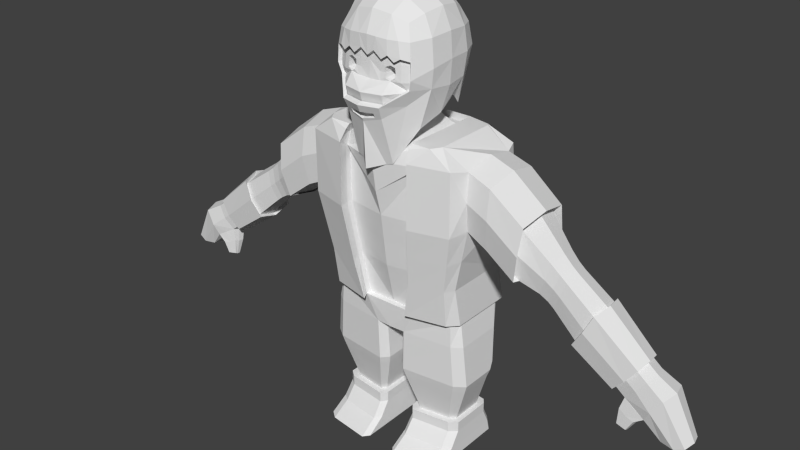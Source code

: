# Source: dwarf_1.blend  (saved by Blender 2.74.0; exported with 4.5.12 LTS)
import bpy
from mathutils import Matrix  # noqa: F401  (used for matrix-valued properties, if any)

bpy.ops.wm.read_factory_settings(use_empty=True)
scene = bpy.context.scene
scene.name = 'Scene'

# ---- collections
col_collection_1 = bpy.data.collections.new('Collection 1'); scene.collection.children.link(col_collection_1)

# ---- world
world_world = bpy.data.worlds.new('World'); scene.world = world_world
world_world.color = (0.05088, 0.05088, 0.05088)
world_world.use_sun_shadow = False
world_world.sun_shadow_jitter_overblur = 0.0
world_world.cycles.sampling_method = 'MANUAL'
world_world.cycles.sample_map_resolution = 256

# ---- meshes
me_cube_001 = bpy.data.meshes.new('Cube.001')
me_cube_001.from_pydata([(0.5637, 0.6889, 5.106), (0.5637, 0.6889, 3.978), (1.25, -0.0007344, 5.106), (1.25, -1.128, 5.106), (1.25, -1.128, 3.978), (1.25, -0.0007344, 3.978), (0.5637, -1.791, 5.092), (0.5637, -2.096, 3.959), (0.5637, -0.0007344, 3.223), (0.5637, -1.361, 3.131), (0.5637, -1.128, 5.861), (0.5637, -0.0007344, 5.861), (0.5877, -1.232, 4.555), (0.4945, -1.245, 4.513), (0.0, 0.7519, 5.148), (0.6057, 0.7519, 4.542), (0.0, 0.7519, 3.936), (0.4924, -1.244, 4.427), (1.311, -0.5644, 5.148), (1.311, -1.144, 4.445), (1.311, -0.5644, 3.936), (1.311, 0.04124, 4.542), (0.0, -1.841, 5.128), (0.5141, -1.267, 4.341), (0.0, -2.227, 3.956), (0.595, -1.829, 4.247), (0.6695, -1.215, 4.523), (0.0, -1.416, 2.635), (0.0, 0.3933, 2.655), (0.7867, -1.198, 2.648), (0.6057, -0.5644, 5.957), (0.0, 0.04124, 5.957), (0.6806, -1.217, 4.435), (0.0, -1.17, 5.957), (0.6756, -1.227, 4.349), (0.5921, -1.248, 4.305), (0.5885, -1.232, 4.429), (0.7274, -1.782, 4.441), (0.4458, -1.823, 4.429), (0.7199, -1.798, 4.312), (0.7108, -1.78, 4.573), (0.8583, -1.747, 4.448), (0.3001, -1.828, 4.422), (0.5217, 0.4535, 5.576), (1.017, 0.4535, 5.064), (1.017, 0.4535, 4.02), (0.5217, 0.4535, 3.508), (0.4489, -1.825, 4.557), (1.017, -0.04271, 5.576), (1.017, -1.086, 5.576), (1.017, -1.576, 5.06), (1.017, -1.599, 3.996), (1.017, -1.109, 3.486), (1.017, -0.04271, 3.508), (0.5217, -1.576, 5.573), (0.4782, -1.858, 4.3), (0.5217, -1.923, 3.345), (0.2934, -1.833, 4.652), (0.0, 0.8044, 4.542), (1.361, -0.5644, 4.542), (0.0, -1.873, 4.198), (0.5599, 0.124, 2.924), (0.0, -0.5644, 6.059), (0.8491, -1.74, 4.662), (1.07, -1.626, 4.66), (0.8697, -1.756, 4.235), (0.3105, -1.87, 4.213), (0.0, 0.5217, 5.653), (1.085, 0.5217, 4.542), (0.0, 0.5217, 3.431), (1.085, -0.5644, 5.653), (1.085, -1.638, 4.249), (1.085, -0.5702, 3.426), (0.0, -1.641, 5.648), (0.0, -1.986, 3.212), (-0.002275, -1.83, 4.642), (0.2856, -1.829, 5.113), (0.8075, -1.71, 5.085), (0.5884, -1.806, 4.621), (0.8718, -1.495, 3.604), (0.8718, -1.434, 5.42), (0.8718, 0.3078, 3.662), (0.8718, 0.3078, 5.421), (0.0, -1.5, 0.4685), (6.424, -0.6438, -2.399), (1.85, -0.9464, -2.287), (1.933, 0.9646, -2.287), (0.0, 0.8655, 2.441), (0.0, 1.226, -2.287), (5.835, 0.3334, -0.5868), (0.0, -1.161, -2.287), (7.042, 0.2318, -1.625), (0.0, -1.285, -1.066), (6.748, -0.723, -2.016), (0.0, -1.822, 2.067), (1.882, -0.9667, -3.001), (2.012, 0.7633, -3.001), (0.0, 1.0, -3.001), (0.0, -1.161, -3.001), (1.011, -1.269, -1.075), (1.092, 0.8655, 2.441), (0.8176, -1.161, -2.287), (0.8176, 1.226, -2.287), (1.092, -1.484, 2.441), (1.157, -1.484, 0.4591), (1.157, -1.484, 2.057), (0.444, -1.14, -3.001), (0.4575, 0.9744, -3.001), (1.608, -0.5971, -5.592), (1.688, 0.5686, -5.592), (0.7223, -0.714, -5.592), (0.7306, 0.7108, -5.592), (0.4123, -1.117, -4.21), (0.4268, 0.7388, -4.21), (2.111, 0.5163, -4.21), (1.97, -0.9342, -4.21), (2.023, -0.7204, -2.287), (7.042, -0.6647, -1.625), (5.3, 0.4077, -1.577), (2.152, -0.7621, -3.001), (0.0, -0.9398, -3.001), (0.2689, -0.9398, -3.088), (5.835, -0.7649, -0.5868), (1.774, -0.4592, -5.592), (0.6144, -0.579, -5.592), (2.263, -0.7184, -4.21), (0.2225, -0.9058, -4.21), (2.023, 0.782, -2.287), (5.294, -0.7393, -1.588), (5.599, 0.4719, -1.097), (5.958, -0.233, -0.4782), (2.152, 0.5981, -3.001), (1.774, 0.4573, -5.592), (2.263, 0.3421, -4.21), (5.601, -0.8363, -1.086), (0.0, 0.6222, 2.578), (0.0, 0.8116, -3.001), (0.2689, 0.8116, -3.001), (1.092, 0.6607, 2.441), (0.6144, 0.6011, -5.592), (0.2225, 0.5672, -4.21), (0.418, -1.121, -3.992), (1.954, -0.94, -3.992), (0.4323, 0.854, -3.992), (2.093, 0.6336, -3.992), (0.2309, -0.9119, -4.008), (2.243, -0.7263, -3.992), (2.243, 0.461, -3.992), (0.2309, 0.684, -3.992), (0.4702, 0.6823, -4.425), (2.049, 0.4711, -4.425), (0.4565, -1.06, -4.425), (1.917, -0.8867, -4.425), (2.191, -0.6819, -4.425), (0.2786, -0.8598, -4.425), (2.191, 0.3057, -4.425), (0.2786, 0.5195, -4.425), (1.723, -0.7635, -5.592), (1.826, 0.7279, -5.592), (0.5905, -0.913, -5.592), (0.601, 0.9099, -5.592), (1.936, -0.5871, -5.592), (0.4525, -0.7403, -5.592), (1.936, 0.5855, -5.592), (0.4525, 0.7696, -5.592), (1.753, -1.595, -6.612), (1.861, 0.9739, -6.612), (0.5569, -1.753, -6.612), (0.568, 1.166, -6.612), (1.977, -1.409, -6.612), (0.4112, -1.57, -6.612), (1.977, 0.8235, -6.612), (0.4112, 1.018, -6.612), (0.4525, 0.7696, -5.886), (0.601, 0.9099, -5.886), (1.936, 0.5855, -5.886), (1.936, -0.5871, -5.886), (0.4525, -0.7403, -5.886), (1.723, -0.7635, -5.886), (0.5905, -0.913, -5.886), (1.826, 0.7279, -5.886), (0.5845, 1.097, -6.285), (1.956, -0.8844, -6.285), (1.738, -1.066, -6.285), (1.843, 0.9104, -6.285), (0.4318, 0.9531, -6.285), (1.956, 0.7639, -6.285), (0.4318, -1.042, -6.285), (0.5737, -1.219, -6.285), (5.284, -0.1649, -1.742), (6.745, 0.3448, -2.025), (7.117, -0.2305, -1.526), (6.43, 0.2925, -2.391), (6.35, -0.1749, -2.509), (6.745, -0.6441, -1.993), (6.463, -0.5765, -2.315), (6.437, -0.176, -2.424), (6.468, 0.2232, -2.308), (7.076, -0.2235, -1.601), (6.975, 0.1714, -1.664), (6.742, 0.2679, -2.001), (6.975, -0.5943, -1.664), (7.476, -0.7383, -2.559), (1.157, -1.44, 2.067), (1.157, -1.319, 0.4685), (0.8176, -0.9958, -2.278), (1.011, -1.103, -1.066), (0.0, -0.9958, -2.278), (0.0, -1.62, 2.441), (1.092, -1.365, 2.441), (4.784, -0.6356, 0.08805), (4.784, 0.2298, 0.08805), (4.507, -0.1628, -0.8718), (4.668, -0.6919, -0.3257), (4.865, -0.2165, 0.1873), (4.667, 0.339, -0.3349), (4.495, -0.6154, -0.7519), (4.498, 0.2884, -0.7429), (4.983, -0.632, -0.07097), (4.983, 0.2247, -0.07097), (4.677, -0.1639, -1.009), (4.854, -0.6877, -0.4754), (5.066, -0.2171, 0.02428), (4.853, 0.3327, -0.4844), (4.669, -0.612, -0.8901), (4.673, 0.2827, -0.8813), (4.632, -0.2183, 0.4198), (4.44, 0.3795, -0.1523), (4.271, -0.6477, -0.6098), (4.274, 0.3251, -0.5999), (4.549, -0.6693, 0.3092), (4.549, 0.262, 0.3092), (4.289, -0.1605, -0.7388), (4.44, -0.7299, -0.1424), (3.865, -0.2328, 1.277), (3.712, 0.6254, 0.4135), (3.567, -0.8492, -0.2804), (3.569, 0.5473, -0.2656), (3.769, -0.8804, 1.1), (3.769, 0.4568, 1.1), (3.621, -0.1498, -0.462), (3.71, -0.9673, 0.4277), (5.896, -0.6799, -0.7241), (5.896, 0.2582, -0.7241), (5.425, -0.1674, -1.711), (5.696, -0.7409, -1.15), (6.001, -0.2256, -0.6314), (5.694, 0.3765, -1.16), (5.434, -0.658, -1.579), (5.439, 0.3217, -1.57), (7.025, -0.6459, -2.211), (6.743, -0.5782, -2.533), (6.717, -0.1777, -2.642), (6.748, 0.2215, -2.526), (7.356, -0.2252, -1.819), (7.254, 0.1696, -1.882), (7.022, 0.2662, -2.219), (7.254, -0.596, -1.882), (8.11, -0.5823, -3.391), (7.319, -0.6574, -2.867), (7.288, -0.1781, -2.998), (7.326, 0.2996, -2.859), (7.872, -0.2349, -2.091), (7.75, 0.2375, -2.166), (7.472, 0.3531, -2.569), (7.75, -0.6787, -2.166), (6.707, -0.4002, -2.618), (7.749, -0.5252, -3.365), (7.727, -0.1874, -3.457), (7.754, 0.1493, -3.359), (8.454, -0.2275, -3.23), (8.368, 0.1056, -3.282), (8.107, 0.187, -3.398), (8.368, -0.5403, -3.282), (8.136, -0.2158, -3.42), (7.278, -0.4476, -2.971), (7.029, -0.622, -2.703), (7.002, -0.1779, -2.821), (6.631, -0.5802, -3.329), (6.62, -0.491, -2.923), (6.627, -0.3293, -2.941), (7.069, -0.5255, -3.122), (7.082, -0.3296, -3.138), (6.854, -0.6524, -2.985), (6.646, -0.6205, -2.861), (6.843, -0.3294, -3.087), (7.072, -0.678, -3.041), (6.638, -0.4901, -3.337), (6.897, -0.5994, -3.386), (6.905, -0.4903, -3.395), (6.766, -0.67, -3.318), (6.633, -0.6522, -3.292), (6.771, -0.4902, -3.366), (6.899, -0.6843, -3.341), (6.764, -0.5903, -3.359), (0.9115, -1.539, -1.208), (1.872, -1.286, -1.208), (0.9115, 1.267, -1.208), (0.0, 1.267, -1.208), (1.001, 0.8214, 2.676), (1.649, 0.6557, 2.701), (1.949, 0.9601, -1.208), (1.933, 1.224, -2.287), (2.17, -1.507, 0.4925), (1.739, -1.268, 2.714), (1.566, -1.543, 2.714), (1.841, -1.14, -2.287), (2.104, 0.9978, -2.287), (0.0, 1.5, 0.4925), (0.6968, -1.406, -2.287), (2.259, 1.138, 0.4925), (0.6968, 1.547, -2.287), (0.0, 1.547, -2.287), (2.032, 0.7455, -1.208), (2.17, -1.528, 2.264), (0.0, 1.115, 2.264), (2.259, 0.931, 2.264), (1.072, -1.805, 0.4925), (1.072, 1.5, 0.4925), (2.354, 0.7168, 0.5852), (0.0, 0.8214, 2.676), (2.354, 0.6048, 2.171), (1.072, 1.115, 2.264), (1.072, -1.805, 2.264), (1.001, -1.643, 2.581), (1.001, -1.507, 2.689), (1.739, 0.5606, 2.714), (2.104, -0.8604, -2.287), (2.032, -1.02, -1.208), (2.354, -1.011, 0.5679), (2.354, -1.049, 2.171), (1.001, 0.7206, 2.676), (2.399, -1.157, 1.397), (2.446, -0.1456, 0.3705), (2.434, -0.2482, 2.388), (2.403, 0.8134, 1.381), (3.102, -0.2552, 2.161), (3.027, 0.8561, 1.123), (2.941, -1.053, 0.2865), (2.941, 0.755, 0.3043), (3.01, -1.094, 1.941), (4.075, -0.2573, 1.399), (3.01, 0.6378, 1.941), (3.905, 0.8041, 0.442), (3.744, -1.02, -0.3272), (3.026, -0.1478, 0.07884), (3.022, -1.206, 1.14), (3.746, 0.7075, -0.3107), (3.968, -1.058, 1.203), (3.968, 0.5955, 1.203), (3.804, -0.1547, -0.5284), (3.902, -1.166, 0.4577), (1.007, -0.3228, 2.465), (0.0328, -0.5348, 2.589), (0.9341, 0.4751, 2.533), (0.9684, -1.437, 2.515), (0.926, -0.4092, 2.515), (0.0, 0.1638, 3.157), (0.0, -1.449, 2.992), (0.5819, -0.5366, 2.89), (0.7525, 0.3761, 2.619), (0.7617, -0.4506, 2.689), (0.6057, -0.5875, 3.105), (0.5702, -1.257, 2.88), (0.0, 0.1484, 2.891), (0.0, -1.363, 2.813), (0.0, -1.393, -0.2986), (1.084, -1.377, -0.3081), (1.084, -1.211, -0.2986), (2.021, -1.397, -0.3578), (0.9919, -1.672, -0.3578), (2.193, -1.016, -0.3201), (0.0, -1.693, 1.188), (1.157, -1.484, 2.0), (1.157, -1.319, 2.009), (2.17, -1.528, 2.2), (1.072, -1.805, 2.2), (1.753, -0.9064, -6.612), (0.5569, -1.064, -6.612), (1.82, 0.8001, -6.612), (0.5569, 0.6786, -6.612), (0.5637, 0.6889, 5.211), (0.5637, 0.6889, 4.084), (1.25, -0.0007344, 5.211), (1.25, -1.128, 5.211), (1.25, -1.128, 4.084), (1.25, -0.0007344, 4.084), (0.5637, -1.791, 5.198), (0.5637, -2.052, 3.72), (0.5637, -1.361, 3.237), (0.5637, -1.128, 5.967), (0.5637, -0.0007344, 5.967), (0.0, 0.7519, 5.253), (0.6057, 0.7519, 4.648), (0.0, 0.7519, 4.042), (1.311, -0.5644, 5.253), (1.311, -1.144, 4.551), (1.311, -0.5644, 4.042), (1.311, 0.04124, 4.648), (0.0, -1.841, 5.234), (0.0, -2.184, 3.717), (0.6057, -0.5644, 6.063), (0.0, 0.04124, 6.063), (0.0, -1.17, 6.063), (0.7501, -1.78, 4.735), (0.5217, 0.4535, 5.682), (1.017, 0.4535, 5.169), (1.017, 0.4535, 4.126), (0.5217, 0.4535, 3.613), (0.432, -1.825, 4.758), (1.017, -0.04271, 5.682), (1.017, -1.086, 5.682), (1.017, -1.576, 5.166), (1.017, -1.599, 4.101), (1.017, -1.109, 3.592), (1.017, -0.04271, 3.613), (0.5217, -1.576, 5.679), (0.5217, -1.923, 3.451), (0.2316, -1.833, 4.927), (0.0, 0.8044, 4.648), (1.361, -0.5644, 4.648), (0.0, -0.5644, 6.165), (0.8884, -1.74, 4.824), (1.07, -1.626, 4.766), (0.0, 0.5217, 5.759), (1.085, 0.5217, 4.648), (0.0, 0.5217, 3.537), (1.085, -0.5644, 5.759), (1.085, -1.638, 4.355), (1.085, -0.5702, 3.531), (0.0, -1.83, 4.775), (0.2856, -1.829, 5.219), (0.8075, -1.71, 5.191), (0.5884, -1.806, 4.873), (0.8718, -1.495, 3.71), (0.8718, -1.434, 5.526), (0.8718, 0.3078, 3.768), (0.8718, 0.3078, 5.527), (0.0, -1.699, 2.081), (0.5526, 0.8233, 5.267), (0.0, 0.8924, 5.313), (0.5066, 0.5653, 5.783), (1.049, 0.5653, 5.221), (0.5986, 0.8924, 4.649), (0.5526, 0.8233, 4.031), (1.049, 0.5653, 4.077), (0.5066, 0.5912, 3.533), (0.0, 0.8924, 3.985), (1.305, 0.06747, 5.267), (1.372, 0.1135, 4.649), (1.049, 0.02146, 5.783), (1.372, -0.5503, 5.313), (1.305, -1.168, 5.267), (1.049, -1.122, 5.783), (1.049, -1.659, 5.217), (1.372, -1.185, 4.543), (1.305, -1.168, 4.031), (1.049, -1.684, 4.05), (1.049, -1.268, 2.992), (1.372, -0.5503, 3.985), (1.305, 0.06747, 4.031), (1.049, 0.02146, 3.516), (0.8198, -1.806, 5.244), (0.5526, -1.895, 5.253), (0.5066, -1.659, 5.779), (0.2478, -1.936, 5.275), (0.0, -1.95, 5.291), (0.5526, -2.185, 3.665), (0.0, -2.329, 3.662), (0.5066, -2.039, 3.337), (0.5526, -1.674, 2.086), (0.5526, -1.168, 6.095), (0.0, -1.214, 6.2), (0.5986, -0.5503, 6.2), (0.5526, 0.06747, 6.095), (0.0, 0.1135, 6.2), (0.0, 0.9499, 4.649), (0.0, 0.6401, 5.867), (1.124, 0.6401, 4.649), (0.0, 0.7642, 3.184), (1.426, -0.5503, 4.649), (1.124, -0.5503, 5.867), (1.124, -1.727, 4.328), (1.124, -0.5653, 3.228), (0.0, -1.938, 4.787), (0.0, -1.73, 5.861), (0.0, -2.108, 3.191), (0.7531, -1.883, 4.739), (0.0, -0.5503, 6.312), (0.4099, -1.932, 4.761), (0.5797, -1.911, 4.882), (0.1945, -1.941, 4.939), (0.9047, -1.839, 4.837), (1.107, -1.713, 4.778), (0.8903, 0.4056, 5.613), (0.8903, 0.4314, 3.142), (0.8903, -1.503, 5.612), (0.8903, -1.57, 3.621), (0.0, -2.046, 1.934), (0.5407, 0.5603, 3.827), (1.123, -1.118, 3.815), (1.123, -0.02367, 3.827), (0.5407, -1.981, 3.573), (0.0, 0.6262, 3.766), (1.187, -0.5676, 3.763), (0.0, -2.076, 3.499), (0.9377, 0.3739, 3.931), (0.9377, -1.542, 3.887), (0.3744, -2.097, 3.719), (0.3744, -1.475, 2.848), (0.367, -2.234, 3.664), (0.3364, -2.062, 3.288), (0.367, -1.706, 2.035), (0.3591, -2.013, 3.548), (0.3465, -1.944, 3.406), (0.0, -1.986, 3.317), (0.0, -2.231, 3.46), (0.0, -2.148, 3.276), (0.3516, -2.147, 3.475), (0.3411, -2.089, 3.346)], [(353, 208), (135, 353)], [(0, 15, 58, 14), (0, 14, 67, 43), (0, 43, 82, 44), (0, 44, 68, 15), (1, 16, 58, 15), (1, 15, 68, 45), (1, 45, 81, 46), (1, 46, 69, 16), (2, 18, 59, 21), (2, 21, 68, 44), (2, 44, 82, 48), (2, 48, 70, 18), (3, 19, 59, 18), (3, 18, 70, 49), (3, 49, 80, 50), (3, 50, 64, 71, 19), (4, 20, 59, 19), (4, 19, 71, 51), (4, 51, 79, 52), (4, 52, 72, 20), (5, 21, 59, 20), (5, 20, 72, 53), (5, 53, 81, 45), (5, 45, 68, 21), (57, 75, 60, 66, 42), (63, 41, 65, 71, 64), (6, 77, 50, 80, 54), (6, 54, 73, 22, 76), (37, 40, 26, 32), (39, 37, 32, 34), (55, 25, 35, 23), (47, 38, 17, 13), (7, 25, 55, 66, 60, 24), (7, 24, 74, 56), (7, 56, 79, 51), (7, 51, 71, 65, 39, 25), (36, 17, 23, 35), (12, 13, 17, 36), (36, 35, 34, 32), (12, 36, 32, 26), (38, 55, 23, 17), (25, 39, 34, 35), (40, 37, 41, 63), (47, 57, 42, 38), (8, 53, 72, 362), (8, 46, 81, 53), (8, 357, 69, 46), (9, 52, 79, 56), (10, 30, 62, 33), (10, 33, 73, 54), (10, 54, 80, 49), (10, 49, 70, 30), (11, 31, 62, 30), (11, 30, 70, 48), (11, 48, 82, 43), (11, 43, 67, 31), (40, 78, 12, 26), (78, 47, 13, 12), (76, 22, 75, 57), (6, 76, 57, 47, 78), (37, 39, 65, 41), (38, 42, 66, 55), (6, 78, 40, 63, 77), (77, 63, 64, 50), (105, 103, 209, 203), (242, 245, 134, 122), (197, 196, 193, 192), (200, 197, 192, 190), (102, 86, 96, 107), (245, 248, 128, 134), (138, 100, 87, 135, 354), (196, 195, 84, 193), (367, 104, 204, 368), (101, 99, 206, 205), (243, 246, 130, 89), (199, 200, 190, 91), (247, 243, 89, 129), (373, 105, 203, 374), (156, 149, 111, 139), (101, 90, 98, 106), (116, 85, 95, 119), (85, 101, 106, 95), (136, 97, 107, 137), (134, 128, 84, 93), (189, 118, 192, 193), (89, 130, 191, 91), (118, 129, 190, 192), (129, 89, 91, 190), (209, 103, 324, 325), (88, 102, 107, 97), (138, 352, 209, 325, 331), (90, 101, 205, 207), (209, 355, 208, 94, 203), (124, 139, 164, 162), (149, 150, 109, 111), (152, 151, 110, 108), (153, 152, 108, 123), (146, 142, 115, 125), (142, 141, 112, 115), (143, 144, 114, 113), (148, 143, 113, 140), (141, 145, 126, 112), (147, 146, 125, 133), (155, 153, 123, 132), (132, 123, 161, 163), (368, 366, 92, 206), (98, 120, 121, 106), (127, 116, 119, 131), (151, 154, 124, 110), (206, 92, 207, 205), (248, 244, 189, 128), (355, 356, 361, 29), (374, 372, 83, 204), (237, 240, 350, 347), (373, 104, 317, 376), (116, 127, 307, 327), (100, 138, 331, 299), (235, 237, 347, 343), (86, 127, 131, 96), (150, 155, 132, 109), (144, 147, 133, 114), (145, 148, 140, 126), (139, 111, 160, 164), (103, 105, 323, 324), (120, 136, 137, 121), (154, 156, 139, 124), (130, 122, 117, 191), (121, 137, 148, 145), (96, 131, 147, 144), (131, 119, 146, 147), (106, 121, 145, 141), (137, 107, 143, 148), (107, 96, 144, 143), (95, 106, 141, 142), (119, 95, 142, 146), (126, 140, 156, 154), (114, 133, 155, 150), (112, 126, 154, 151), (133, 125, 153, 155), (125, 115, 152, 153), (115, 112, 151, 152), (113, 114, 150, 149), (140, 113, 149, 156), (123, 108, 157, 161), (110, 124, 162, 159), (111, 109, 158, 160), (108, 110, 159, 157), (109, 132, 163, 158), (185, 181, 168, 172), (186, 182, 169, 171), (187, 185, 172, 170), (182, 183, 165, 169), (188, 187, 170, 167), (181, 184, 166, 168), (184, 186, 171, 166), (183, 188, 167, 165), (157, 159, 179, 178), (158, 163, 175, 180), (160, 158, 180, 174), (159, 162, 177, 179), (161, 157, 178, 176), (162, 164, 173, 177), (163, 161, 176, 175), (164, 160, 174, 173), (178, 179, 188, 183), (180, 175, 186, 184), (174, 180, 184, 181), (179, 177, 187, 188), (176, 178, 183, 182), (177, 173, 185, 187), (175, 176, 182, 186), (173, 174, 181, 185), (195, 194, 93, 84), (198, 199, 91, 191), (194, 201, 117, 93), (201, 194, 250, 257), (195, 196, 252, 266, 251), (198, 201, 257, 254), (200, 199, 255, 256), (244, 249, 118, 189), (201, 198, 191, 117), (249, 247, 129, 118), (246, 242, 122, 130), (238, 234, 341, 348), (128, 189, 193, 84), (367, 99, 295, 370), (241, 238, 348, 351), (236, 241, 351, 344), (234, 239, 349, 341), (87, 100, 299, 320), (127, 86, 302, 307), (233, 228, 216, 213), (232, 229, 217, 212), (231, 226, 214, 211), (229, 227, 215, 217), (227, 231, 211, 215), (226, 230, 210, 214), (228, 232, 212, 216), (230, 233, 213, 210), (213, 216, 224, 221), (212, 217, 225, 220), (211, 214, 222, 219), (217, 215, 223, 225), (215, 211, 219, 223), (214, 210, 218, 222), (216, 212, 220, 224), (210, 213, 221, 218), (238, 241, 233, 230), (236, 240, 232, 228), (234, 238, 230, 226), (235, 239, 231, 227), (237, 235, 227, 229), (239, 234, 226, 231), (240, 237, 229, 232), (241, 236, 228, 233), (239, 235, 343, 349), (86, 102, 311, 302), (101, 85, 306, 309), (240, 236, 344, 350), (99, 101, 309, 295), (102, 88, 312, 311), (85, 116, 327, 306), (122, 134, 93, 117), (221, 224, 248, 245), (220, 225, 249, 244), (219, 222, 246, 243), (225, 223, 247, 249), (223, 219, 243, 247), (222, 218, 242, 246), (224, 220, 244, 248), (218, 221, 245, 242), (257, 250, 202, 265), (251, 266, 279, 284), (254, 257, 265, 262), (256, 255, 263, 264), (197, 200, 256, 253), (199, 198, 254, 255), (196, 197, 253, 252), (194, 195, 251, 250), (265, 202, 258, 273), (259, 275, 260, 268, 267), (262, 265, 273, 270), (264, 263, 271, 272), (253, 256, 264, 261), (255, 254, 262, 263), (252, 253, 261, 260, 277), (250, 251, 276, 259, 202), (274, 258, 267, 268), (272, 274, 268, 269), (271, 270, 274, 272), (270, 273, 258, 274), (261, 264, 272, 269), (263, 262, 270, 271), (260, 261, 269, 268), (202, 259, 267, 258), (275, 259, 286, 281), (259, 276, 283, 286), (252, 277, 285, 280), (284, 279, 278, 291), (281, 286, 293, 288), (286, 283, 290, 293), (280, 285, 292, 287), (277, 260, 282, 285), (276, 251, 284, 283), (260, 275, 281, 282), (266, 252, 280, 279), (294, 292, 289, 288), (290, 294, 288, 293), (291, 278, 294, 290), (278, 287, 292, 294), (285, 282, 289, 292), (283, 284, 291, 290), (282, 281, 288, 289), (279, 280, 287, 278), (297, 301, 302, 311), (328, 296, 306, 327), (322, 316, 310, 318), (371, 369, 296, 328), (318, 310, 301, 297), (330, 314, 375, 303, 329, 332), (304, 305, 314, 330), (299, 300, 316, 322), (305, 324, 323, 314), (320, 299, 322, 315), (369, 370, 295, 296), (296, 295, 309, 306), (308, 318, 297, 298), (326, 300, 299, 331), (315, 322, 318, 308), (298, 297, 311, 312), (375, 376, 317, 303), (305, 304, 325, 324), (326, 304, 330, 334, 321), (319, 333, 329, 371, 328, 313), (313, 328, 327, 307), (301, 313, 307, 302), (310, 319, 313, 301), (316, 321, 335, 319, 310), (300, 326, 321, 316), (304, 326, 331, 325), (332, 329, 338, 346), (333, 319, 339, 345), (321, 334, 336, 342), (319, 335, 337, 339), (335, 321, 342, 337), (334, 330, 340, 336), (329, 333, 345, 338), (330, 332, 346, 340), (346, 338, 344, 351), (345, 339, 347, 350), (342, 336, 341, 349), (339, 337, 343, 347), (337, 342, 349, 343), (336, 340, 348, 341), (338, 345, 350, 344), (340, 346, 351, 348), (356, 354, 360, 361), (209, 352, 356, 355), (352, 138, 354, 356), (29, 361, 359, 363), (361, 360, 61, 359), (360, 28, 364, 61), (354, 135, 28, 360), (208, 355, 29, 27), (27, 29, 363, 365), (9, 362, 72, 52), (9, 56, 74, 358), (363, 359, 362, 9), (359, 61, 8, 362), (365, 363, 9, 358), (61, 364, 357, 8), (303, 317, 370, 369), (329, 303, 369, 371), (104, 367, 370, 317), (204, 83, 366, 368), (99, 367, 368, 206), (314, 323, 376, 375), (105, 373, 376, 323), (203, 94, 372, 374), (104, 373, 374, 204), (167, 378, 377, 165), (378, 380, 379, 377), (169, 165, 377), (171, 169, 377, 379), (167, 170, 378), (170, 172, 380, 378), (381, 392, 419, 393), (381, 405, 424, 392), (381, 406, 437, 405), (381, 393, 425, 406), (382, 393, 419, 394), (382, 407, 425, 393), (499, 408, 436, 506), (499, 503, 426, 408), (383, 398, 420, 395), (383, 406, 425, 398), (383, 410, 437, 406), (383, 395, 427, 410), (384, 395, 420, 396), (384, 411, 427, 395), (384, 412, 435, 411), (384, 396, 428, 423, 412), (385, 396, 420, 397), (385, 413, 428, 396), (500, 414, 434, 507), (500, 504, 429, 414), (386, 397, 420, 398), (501, 415, 429, 504), (501, 506, 436, 415), (386, 398, 425, 407), (387, 416, 435, 412, 432), (502, 507, 434, 417), (389, 417, 434, 414), (390, 403, 421, 401), (390, 411, 435, 416), (390, 401, 427, 411), (391, 401, 421, 402), (391, 410, 427, 401), (391, 405, 437, 410), (391, 402, 424, 405), (431, 418, 430, 399), (387, 433, 409, 418, 431), (387, 432, 422, 404, 433), (432, 412, 423, 422), (439, 443, 476, 440), (439, 440, 477, 441), (439, 441, 494, 442), (439, 442, 478, 443), (444, 447, 476, 443), (444, 443, 478, 445), (444, 445, 495, 446), (444, 446, 479, 447), (448, 451, 480, 449), (448, 449, 478, 442), (448, 442, 494, 450), (448, 450, 481, 451), (452, 455, 480, 451), (452, 451, 481, 453), (452, 453, 496, 454), (452, 454, 493, 482, 455), (456, 459, 480, 455), (456, 455, 482, 457), (456, 457, 497, 458), (456, 458, 483, 459), (460, 449, 480, 459), (460, 459, 483, 461), (460, 461, 495, 445), (460, 445, 478, 449), (463, 462, 454, 496, 464), (463, 464, 485, 466, 465), (468, 516, 518, 510), (467, 469, 497, 457), (470, 458, 497, 469), (471, 473, 488, 472), (471, 472, 485, 464), (471, 464, 496, 453), (471, 453, 481, 473), (474, 475, 488, 473), (474, 473, 481, 450), (474, 450, 494, 441), (474, 441, 477, 475), (465, 466, 484, 491), (463, 465, 491, 489, 490), (463, 490, 487, 492, 462), (462, 492, 493, 454), (512, 511, 486, 498), (399, 430, 484, 466), (415, 436, 495, 461), (404, 422, 492, 487), (389, 414, 458, 470), (414, 429, 483, 458), (436, 408, 446, 495), (430, 418, 491, 484), (423, 428, 482, 493), (418, 409, 489, 491), (422, 423, 493, 492), (429, 415, 461, 483), (408, 426, 479, 446), (413, 388, 467, 457), (509, 389, 470, 512), (508, 400, 468, 510), (428, 413, 457, 482), (388, 413, 507, 502), (508, 513, 505, 400), (386, 407, 506, 501), (386, 501, 504, 397), (385, 397, 504, 500), (385, 500, 507, 413), (382, 394, 503, 499), (382, 499, 506, 407), (388, 502, 513, 508), (388, 508, 510, 467), (438, 509, 512, 498), (470, 469, 511, 512), (467, 510, 511, 469), (511, 519, 517, 486), (509, 438, 515, 514), (389, 509, 514, 417), (502, 417, 514, 513), (513, 514, 519, 518), (514, 515, 517, 519), (505, 513, 518, 516), (380, 168, 166, 379), (166, 171, 379), (172, 168, 380), (387, 431, 399, 73, 416), (390, 416, 73, 403)])
_uv = me_cube_001.uv_layers.new(name='UVMap')
_uv.uv.foreach_set('vector', [0.8655, 0.9454, 0.8907, 0.9238, 0.92, 0.9549, 0.8804, 0.9811, 0.8655, 0.9454, 0.8804, 0.9811, 0.8398, 0.9921, 0.837, 0.9572, 0.8655, 0.9454, 0.837, 0.9572, 0.8354, 0.9346, 0.8519, 0.9216, 0.8655, 0.9454, 0.8519, 0.9216, 0.8703, 0.9037, 0.8907, 0.9238, 0.9137, 0.8984, 0.9487, 0.9172, 0.92, 0.9549, 0.8907, 0.9238, 0.9137, 0.8984, 0.8907, 0.9238, 0.8703, 0.9037, 0.8884, 0.8834, 0.9137, 0.8984, 0.8884, 0.8834, 0.9029, 0.8642, 0.9291, 0.8676, 0.9137, 0.8984, 0.9291, 0.8676, 0.966, 0.8788, 0.9487, 0.9172, 0.833, 0.906, 0.811, 0.8909, 0.8287, 0.8675, 0.8517, 0.8864, 0.833, 0.906, 0.8517, 0.8864, 0.8703, 0.9037, 0.8519, 0.9216, 0.833, 0.906, 0.8519, 0.9216, 0.8354, 0.9346, 0.8169, 0.9252, 0.833, 0.906, 0.8169, 0.9252, 0.7958, 0.9114, 0.811, 0.8909, 0.7902, 0.8739, 0.8079, 0.8466, 0.8287, 0.8675, 0.811, 0.8909, 0.7902, 0.8739, 0.811, 0.8909, 0.7958, 0.9114, 0.7763, 0.8952, 0.7902, 0.8739, 0.7763, 0.8952, 0.7618, 0.8802, 0.7697, 0.8604, 0.7902, 0.8739, 0.7697, 0.8604, 0.7786, 0.8418, 0.7893, 0.823, 0.8079, 0.8466, 0.8222, 0.826, 0.848, 0.8426, 0.8287, 0.8675, 0.8079, 0.8466, 0.8222, 0.826, 0.8079, 0.8466, 0.7893, 0.823, 0.7966, 0.8091, 0.8222, 0.826, 0.7966, 0.8091, 0.8142, 0.7879, 0.8396, 0.7988, 0.8222, 0.826, 0.8396, 0.7988, 0.8674, 0.8181, 0.848, 0.8426, 0.8696, 0.8639, 0.8517, 0.8864, 0.8287, 0.8675, 0.848, 0.8426, 0.8696, 0.8639, 0.848, 0.8426, 0.8674, 0.8181, 0.8907, 0.8421, 0.8696, 0.8639, 0.8907, 0.8421, 0.9029, 0.8642, 0.8884, 0.8834, 0.8696, 0.8639, 0.8884, 0.8834, 0.8703, 0.9037, 0.8517, 0.8864, 0.7331, 0.8236, 0.7129, 0.8162, 0.7248, 0.7853, 0.7451, 0.7951, 0.7389, 0.8089, 0.7663, 0.8363, 0.7718, 0.8254, 0.7785, 0.8154, 0.7893, 0.823, 0.7786, 0.8418, 0.7429, 0.855, 0.7572, 0.8575, 0.7697, 0.8604, 0.7618, 0.8802, 0.7399, 0.8856, 0.7429, 0.855, 0.7399, 0.8856, 0.7054, 0.8936, 0.7054, 0.8521, 0.7253, 0.8535, 0.9356, 0.9549, 0.9412, 0.9489, 0.9656, 0.9744, 0.9618, 0.9785, 0.9296, 0.9603, 0.9356, 0.9549, 0.9618, 0.9785, 0.9578, 0.9821, 0.9174, 0.9723, 0.923, 0.9664, 0.9534, 0.9861, 0.9497, 0.9901, 0.9532, 0.9357, 0.9601, 0.9318, 0.9782, 0.963, 0.9736, 0.9656, 0.768, 0.7814, 0.7624, 0.8055, 0.7533, 0.8053, 0.7451, 0.7951, 0.7248, 0.7853, 0.7385, 0.7559, 0.768, 0.7814, 0.7385, 0.7559, 0.7819, 0.72, 0.7953, 0.7541, 0.768, 0.7814, 0.7953, 0.7541, 0.8142, 0.7879, 0.7966, 0.8091, 0.768, 0.7814, 0.7966, 0.8091, 0.7893, 0.823, 0.7785, 0.8154, 0.7681, 0.8134, 0.7624, 0.8055, 0.9859, 0.9125, 0.9798, 0.9123, 0.9811, 0.9067, 0.9862, 0.9048, 0.9856, 0.9204, 0.9798, 0.9176, 0.9798, 0.9123, 0.9859, 0.9125, 0.9859, 0.9125, 0.9862, 0.9048, 0.9914, 0.9077, 0.9917, 0.9131, 0.9856, 0.9204, 0.9859, 0.9125, 0.9917, 0.9131, 0.9908, 0.9185, 0.9601, 0.9318, 0.9663, 0.9259, 0.9823, 0.9591, 0.9782, 0.963, 0.923, 0.9664, 0.9296, 0.9603, 0.9578, 0.9821, 0.9534, 0.9861, 0.7604, 0.8282, 0.7648, 0.8212, 0.7718, 0.8254, 0.7663, 0.8363, 0.7451, 0.821, 0.7331, 0.8236, 0.7389, 0.8089, 0.748, 0.813, 0.9287, 0.8227, 0.8907, 0.8421, 0.8674, 0.8181, 0.8927, 0.7849, 0.9287, 0.8227, 0.9291, 0.8676, 0.9029, 0.8642, 0.8907, 0.8421, 0.9287, 0.8227, 0.9749, 0.8449, 0.966, 0.8788, 0.9291, 0.8676, 0.8394, 0.7519, 0.8396, 0.7988, 0.8142, 0.7879, 0.7953, 0.7541, 0.7542, 0.9131, 0.7784, 0.9349, 0.7529, 0.9696, 0.7208, 0.9335, 0.7542, 0.9131, 0.7208, 0.9335, 0.7054, 0.8936, 0.7399, 0.8856, 0.7542, 0.9131, 0.7399, 0.8856, 0.7618, 0.8802, 0.7763, 0.8952, 0.7542, 0.9131, 0.7763, 0.8952, 0.7958, 0.9114, 0.7784, 0.9349, 0.8064, 0.9516, 0.797, 0.9893, 0.7529, 0.9696, 0.7784, 0.9349, 0.8064, 0.9516, 0.7784, 0.9349, 0.7958, 0.9114, 0.8169, 0.9252, 0.8064, 0.9516, 0.8169, 0.9252, 0.8354, 0.9346, 0.837, 0.9572, 0.8064, 0.9516, 0.837, 0.9572, 0.8398, 0.9921, 0.797, 0.9893, 0.9412, 0.9489, 0.9462, 0.9423, 0.9689, 0.97, 0.9656, 0.9744, 0.9462, 0.9423, 0.9532, 0.9357, 0.9736, 0.9656, 0.9689, 0.97, 0.7253, 0.8535, 0.7054, 0.8521, 0.7129, 0.8162, 0.7331, 0.8236, 0.7429, 0.855, 0.7253, 0.8535, 0.7331, 0.8236, 0.7451, 0.821, 0.7522, 0.8281, 0.7648, 0.8212, 0.7681, 0.8134, 0.7785, 0.8154, 0.7718, 0.8254, 0.748, 0.813, 0.7389, 0.8089, 0.7451, 0.7951, 0.7533, 0.8053, 0.7429, 0.855, 0.7522, 0.8281, 0.7604, 0.8282, 0.7663, 0.8363, 0.7572, 0.8575, 0.7572, 0.8575, 0.7663, 0.8363, 0.7786, 0.8418, 0.7697, 0.8604, 0.04687, 0.3245, 0.07019, 0.3419, 0.06838, 0.3523, 0.04483, 0.3274, 0.6635, 0.6825, 0.6728, 0.7246, 0.6607, 0.7246, 0.6498, 0.6839, 0.5681, 0.8471, 0.5648, 0.8164, 0.5726, 0.816, 0.5761, 0.8457, 0.5591, 0.8797, 0.5681, 0.8471, 0.5761, 0.8457, 0.5651, 0.8792, 0.6773, 0.159, 0.6865, 0.2315, 0.6416, 0.2437, 0.6253, 0.1468, 0.6728, 0.7246, 0.6702, 0.768, 0.6579, 0.7679, 0.6607, 0.7246, 0.4529, 0.7287, 0.4487, 0.7166, 0.5134, 0.6941, 0.5196, 0.7104, 0.4661, 0.7382, 0.5648, 0.8164, 0.5655, 0.7856, 0.5736, 0.7862, 0.5726, 0.816, 0.01595, 0.1566, 0.01576, 0.216, 0.003066, 0.2173, 0.003066, 0.154, 0.0713, 0.03089, 0.02822, 0.09875, 0.01745, 0.09379, 0.06217, 0.02458, 0.6726, 0.9427, 0.6712, 0.9897, 0.6565, 0.9917, 0.6592, 0.9422, 0.5535, 0.9125, 0.5591, 0.8797, 0.5651, 0.8792, 0.5597, 0.9159, 0.6784, 0.8988, 0.6726, 0.9427, 0.6592, 0.9422, 0.6664, 0.8991, 0.0445, 0.3215, 0.04687, 0.3245, 0.04483, 0.3274, 0.03388, 0.3281, 0.4845, 0.5079, 0.473, 0.5186, 0.4121, 0.4728, 0.4196, 0.4659, 0.6798, 0.4257, 0.6865, 0.4744, 0.6432, 0.4846, 0.6317, 0.4558, 0.6833, 0.3407, 0.6828, 0.3589, 0.6388, 0.3577, 0.6389, 0.3376, 0.6828, 0.3589, 0.6798, 0.4257, 0.6317, 0.4558, 0.6388, 0.3577, 0.5595, 0.5933, 0.5555, 0.6043, 0.5259, 0.594, 0.541, 0.5853, 0.6607, 0.7246, 0.6579, 0.7679, 0.5736, 0.7862, 0.5596, 0.7514, 0.6637, 0.8132, 0.6607, 0.8585, 0.5761, 0.8457, 0.5726, 0.816, 0.6592, 0.9422, 0.6565, 0.9917, 0.5386, 0.9449, 0.5597, 0.9159, 0.6607, 0.8585, 0.6664, 0.8991, 0.5651, 0.8792, 0.5761, 0.8457, 0.6664, 0.8991, 0.6592, 0.9422, 0.5597, 0.9159, 0.5651, 0.8792, 0.06838, 0.3523, 0.07019, 0.3419, 0.08009, 0.3342, 0.08461, 0.34, 0.5394, 0.6529, 0.4864, 0.6354, 0.5259, 0.594, 0.5555, 0.6043, 0.1844, 0.4388, 0.126, 0.3916, 0.06838, 0.3523, 0.08461, 0.34, 0.2012, 0.424, 0.9235, 0.006205, 0.9876, 0.01254, 0.9863, 0.02552, 0.9223, 0.01919, 0.469, 0.856, 0.4784, 0.8582, 0.5274, 0.8904, 0.5173, 0.9143, 0.4537, 0.8755, 0.01485, 0.803, 0.0254, 0.7296, 0.03788, 0.723, 0.02384, 0.8128, 0.5356, 0.1673, 0.558, 0.2614, 0.4825, 0.2585, 0.4684, 0.1998, 0.5574, 0.3467, 0.5395, 0.4268, 0.4697, 0.3954, 0.485, 0.3394, 0.56, 0.328, 0.5574, 0.3467, 0.485, 0.3394, 0.4869, 0.3264, 0.5837, 0.3302, 0.5817, 0.3501, 0.5697, 0.3473, 0.5721, 0.3286, 0.5817, 0.3501, 0.5632, 0.4361, 0.5513, 0.4322, 0.5697, 0.3473, 0.5627, 0.1573, 0.5844, 0.2544, 0.5714, 0.2603, 0.5477, 0.1614, 0.5006, 0.5316, 0.489, 0.5425, 0.4825, 0.529, 0.4943, 0.5179, 0.5632, 0.4361, 0.5554, 0.4518, 0.5442, 0.4463, 0.5513, 0.4322, 0.5847, 0.267, 0.5837, 0.3302, 0.5721, 0.3286, 0.5726, 0.2733, 0.56, 0.2742, 0.56, 0.328, 0.4869, 0.3264, 0.4843, 0.2669, 0.2652, 0.7621, 0.2588, 0.8173, 0.2485, 0.8214, 0.2547, 0.7547, 0.9933, 0.1834, 0.907, 0.1774, 0.9126, 0.1167, 0.9933, 0.1222, 0.6432, 0.4846, 0.6323, 0.4908, 0.6203, 0.4745, 0.6317, 0.4558, 0.6862, 0.2442, 0.6833, 0.3407, 0.6389, 0.3376, 0.6416, 0.2569, 0.5395, 0.4268, 0.5325, 0.4408, 0.4646, 0.405, 0.4697, 0.3954, 0.9933, 0.1222, 0.9126, 0.1167, 0.9223, 0.01919, 0.9863, 0.02552, 0.6702, 0.768, 0.6757, 0.8126, 0.6637, 0.8132, 0.6579, 0.7679, 0.4784, 0.8582, 0.4739, 0.7937, 0.4885, 0.7945, 0.492, 0.8442, 0.9872, 0.3657, 0.8949, 0.2964, 0.9014, 0.2381, 0.9933, 0.2446, 0.8696, 0.1554, 0.8685, 0.1972, 0.8584, 0.1964, 0.8568, 0.1508, 0.0445, 0.3215, 0.01576, 0.216, 0.03909, 0.2173, 0.06857, 0.3184, 0.1648, 0.04573, 0.2683, 0.04912, 0.2824, 0.05628, 0.1569, 0.05132, 0.1991, 0.451, 0.1844, 0.4388, 0.2012, 0.424, 0.2115, 0.4275, 0.8732, 0.1133, 0.8696, 0.1554, 0.8568, 0.1508, 0.8573, 0.1094, 0.6865, 0.2315, 0.6862, 0.2442, 0.6416, 0.2569, 0.6416, 0.2437, 0.558, 0.2614, 0.56, 0.2742, 0.4843, 0.2669, 0.4825, 0.2585, 0.5844, 0.2544, 0.5847, 0.267, 0.5726, 0.2733, 0.5714, 0.2603, 0.5554, 0.4518, 0.5006, 0.5316, 0.4943, 0.5179, 0.5442, 0.4463, 0.0254, 0.7296, 0.02064, 0.7191, 0.03527, 0.7105, 0.03788, 0.723, 0.07019, 0.3419, 0.04687, 0.3245, 0.07029, 0.3209, 0.08009, 0.3342, 0.6323, 0.4908, 0.5595, 0.5933, 0.541, 0.5853, 0.6203, 0.4745, 0.5325, 0.4408, 0.4845, 0.5079, 0.4196, 0.4659, 0.4646, 0.405, 0.6451, 0.6371, 0.6498, 0.6839, 0.5539, 0.7165, 0.5318, 0.6913, 0.6203, 0.4745, 0.541, 0.5853, 0.5006, 0.5316, 0.5554, 0.4518, 0.6416, 0.2437, 0.6416, 0.2569, 0.5847, 0.267, 0.5844, 0.2544, 0.6416, 0.2569, 0.6389, 0.3376, 0.5837, 0.3302, 0.5847, 0.267, 0.6317, 0.4558, 0.6203, 0.4745, 0.5554, 0.4518, 0.5632, 0.4361, 0.541, 0.5853, 0.5259, 0.594, 0.489, 0.5425, 0.5006, 0.5316, 0.6253, 0.1468, 0.6416, 0.2437, 0.5844, 0.2544, 0.5627, 0.1573, 0.6388, 0.3577, 0.6317, 0.4558, 0.5632, 0.4361, 0.5817, 0.3501, 0.6389, 0.3376, 0.6388, 0.3577, 0.5817, 0.3501, 0.5837, 0.3302, 0.5442, 0.4463, 0.4943, 0.5179, 0.4845, 0.5079, 0.5325, 0.4408, 0.5714, 0.2603, 0.5726, 0.2733, 0.56, 0.2742, 0.558, 0.2614, 0.5513, 0.4322, 0.5442, 0.4463, 0.5325, 0.4408, 0.5395, 0.4268, 0.5726, 0.2733, 0.5721, 0.3286, 0.56, 0.328, 0.56, 0.2742, 0.5721, 0.3286, 0.5697, 0.3473, 0.5574, 0.3467, 0.56, 0.328, 0.5697, 0.3473, 0.5513, 0.4322, 0.5395, 0.4268, 0.5574, 0.3467, 0.5477, 0.1614, 0.5714, 0.2603, 0.558, 0.2614, 0.5356, 0.1673, 0.4943, 0.5179, 0.4825, 0.529, 0.473, 0.5186, 0.4845, 0.5079, 0.2588, 0.8173, 0.2648, 0.8292, 0.2541, 0.8358, 0.2485, 0.8214, 0.007545, 0.8122, 0.01485, 0.803, 0.02384, 0.8128, 0.01767, 0.825, 0.11, 0.6925, 0.1144, 0.6326, 0.1259, 0.6264, 0.1203, 0.703, 0.1797, 0.9827, 0.1208, 0.9871, 0.1096, 0.976, 0.1849, 0.9704, 0.2704, 0.7535, 0.2652, 0.7621, 0.2547, 0.7547, 0.2588, 0.744, 0.08198, 0.7157, 0.08465, 0.7014, 0.108, 0.7072, 0.1003, 0.718, 0.2109, 0.739, 0.2055, 0.8412, 0.1816, 0.8611, 0.1923, 0.7374, 0.06699, 0.8412, 0.08198, 0.7157, 0.1003, 0.718, 0.08867, 0.8681, 0.2055, 0.8412, 0.2085, 0.8601, 0.1728, 0.8776, 0.1816, 0.8611, 0.06362, 0.8567, 0.06699, 0.8412, 0.08867, 0.8681, 0.0933, 0.8835, 0.1655, 0.7091, 0.1713, 0.6303, 0.192, 0.6313, 0.186, 0.7122, 0.2112, 0.7266, 0.2109, 0.739, 0.1923, 0.7374, 0.1888, 0.7265, 0.1794, 0.9182, 0.102, 0.9239, 0.0933, 0.8835, 0.1728, 0.8776, 0.1849, 0.9704, 0.1096, 0.976, 0.1082, 0.9566, 0.1835, 0.951, 0.2588, 0.744, 0.2547, 0.7547, 0.2359, 0.7514, 0.2384, 0.739, 0.1203, 0.703, 0.1259, 0.6264, 0.1441, 0.6277, 0.1385, 0.7044, 0.01767, 0.825, 0.02384, 0.8128, 0.04262, 0.8177, 0.03758, 0.8326, 0.2485, 0.8214, 0.2541, 0.8358, 0.2364, 0.8409, 0.2319, 0.8241, 0.02384, 0.8128, 0.03788, 0.723, 0.05561, 0.7223, 0.04262, 0.8177, 0.2547, 0.7547, 0.2485, 0.8214, 0.2319, 0.8241, 0.2359, 0.7514, 0.03788, 0.723, 0.03527, 0.7105, 0.05494, 0.7088, 0.05561, 0.7223, 0.1835, 0.951, 0.1082, 0.9566, 0.102, 0.9239, 0.1794, 0.9182, 0.2384, 0.739, 0.2359, 0.7514, 0.2109, 0.739, 0.2112, 0.7266, 0.1385, 0.7044, 0.1441, 0.6277, 0.1713, 0.6303, 0.1655, 0.7091, 0.03758, 0.8326, 0.04262, 0.8177, 0.06699, 0.8412, 0.06362, 0.8567, 0.2319, 0.8241, 0.2364, 0.8409, 0.2085, 0.8601, 0.2055, 0.8412, 0.04262, 0.8177, 0.05561, 0.7223, 0.08198, 0.7157, 0.06699, 0.8412, 0.2359, 0.7514, 0.2319, 0.8241, 0.2055, 0.8412, 0.2109, 0.739, 0.05561, 0.7223, 0.05494, 0.7088, 0.08465, 0.7014, 0.08198, 0.7157, 0.5655, 0.7856, 0.5534, 0.7518, 0.5596, 0.7514, 0.5736, 0.7862, 0.5346, 0.9394, 0.5535, 0.9125, 0.5597, 0.9159, 0.5386, 0.9449, 0.5534, 0.7518, 0.5476, 0.7203, 0.5539, 0.7165, 0.5596, 0.7514, 0.9838, 0.5584, 0.987, 0.5902, 0.9602, 0.5933, 0.9561, 0.5633, 0.9905, 0.6238, 0.9859, 0.6548, 0.96, 0.6524, 0.9626, 0.6378, 0.9647, 0.6242, 0.9752, 0.5278, 0.9838, 0.5584, 0.9561, 0.5633, 0.9467, 0.5329, 0.9718, 0.7178, 0.9596, 0.7487, 0.9343, 0.7367, 0.9469, 0.7079, 0.6757, 0.8126, 0.673, 0.8576, 0.6607, 0.8585, 0.6637, 0.8132, 0.5476, 0.7203, 0.5275, 0.6966, 0.5318, 0.6913, 0.5539, 0.7165, 0.673, 0.8576, 0.6784, 0.8988, 0.6664, 0.8991, 0.6607, 0.8585, 0.6603, 0.6373, 0.6635, 0.6825, 0.6498, 0.6839, 0.6451, 0.6371, 0.8435, 0.3233, 0.8537, 0.3657, 0.8396, 0.37, 0.8255, 0.3226, 0.6579, 0.7679, 0.6637, 0.8132, 0.5726, 0.816, 0.5736, 0.7862, 0.01595, 0.1566, 0.02822, 0.09875, 0.04999, 0.09836, 0.03906, 0.1578, 0.8532, 0.2807, 0.8435, 0.3233, 0.8255, 0.3226, 0.8364, 0.2808, 0.86, 0.2378, 0.8532, 0.2807, 0.8364, 0.2808, 0.8463, 0.2397, 0.8537, 0.3657, 0.8778, 0.4049, 0.8661, 0.4181, 0.8396, 0.37, 0.3006, 0.4967, 0.1991, 0.451, 0.2115, 0.4275, 0.3091, 0.4797, 0.2683, 0.04912, 0.2856, 0.0435, 0.2992, 0.05735, 0.2824, 0.05628, 0.3358, 0.8552, 0.3403, 0.8252, 0.3571, 0.8237, 0.3528, 0.8524, 0.3457, 0.7941, 0.3395, 0.763, 0.3565, 0.7644, 0.3616, 0.7941, 0.3286, 0.7073, 0.3354, 0.6817, 0.3516, 0.6861, 0.3465, 0.711, 0.3395, 0.763, 0.3354, 0.7343, 0.3525, 0.7369, 0.3565, 0.7644, 0.3354, 0.7343, 0.3286, 0.7073, 0.3465, 0.711, 0.3525, 0.7369, 0.3353, 0.905, 0.3287, 0.8809, 0.3467, 0.8772, 0.3514, 0.9007, 0.3403, 0.8252, 0.3457, 0.7941, 0.3616, 0.7941, 0.3571, 0.8237, 0.3287, 0.8809, 0.3358, 0.8552, 0.3528, 0.8524, 0.3467, 0.8772, 0.3528, 0.8524, 0.3571, 0.8237, 0.3712, 0.8227, 0.3668, 0.8506, 0.3616, 0.7941, 0.3565, 0.7644, 0.3706, 0.7654, 0.3752, 0.7941, 0.3465, 0.711, 0.3516, 0.6861, 0.3648, 0.6883, 0.3609, 0.7133, 0.3565, 0.7644, 0.3525, 0.7369, 0.3666, 0.7388, 0.3706, 0.7654, 0.3525, 0.7369, 0.3465, 0.711, 0.3609, 0.7133, 0.3666, 0.7388, 0.3514, 0.9007, 0.3467, 0.8772, 0.3611, 0.8749, 0.3646, 0.8986, 0.3571, 0.8237, 0.3616, 0.7941, 0.3752, 0.7941, 0.3712, 0.8227, 0.3467, 0.8772, 0.3528, 0.8524, 0.3668, 0.8506, 0.3611, 0.8749, 0.2707, 0.8947, 0.2842, 0.8633, 0.3358, 0.8552, 0.3287, 0.8809, 0.295, 0.8281, 0.3051, 0.794, 0.3457, 0.7941, 0.3403, 0.8252, 0.2811, 0.9269, 0.2707, 0.8947, 0.3287, 0.8809, 0.3353, 0.905, 0.2837, 0.7267, 0.2707, 0.6934, 0.3286, 0.7073, 0.3354, 0.7343, 0.2937, 0.7604, 0.2837, 0.7267, 0.3354, 0.7343, 0.3395, 0.763, 0.2707, 0.6934, 0.2815, 0.6591, 0.3354, 0.6817, 0.3286, 0.7073, 0.3051, 0.794, 0.2937, 0.7604, 0.3395, 0.763, 0.3457, 0.7941, 0.2842, 0.8633, 0.295, 0.8281, 0.3403, 0.8252, 0.3358, 0.8552, 0.8778, 0.06681, 0.8732, 0.1133, 0.8573, 0.1094, 0.8609, 0.05991, 0.2856, 0.0435, 0.3714, 0.02602, 0.3878, 0.04862, 0.2992, 0.05735, 0.0713, 0.03089, 0.144, 0.03936, 0.1346, 0.04882, 0.07528, 0.04796, 0.8685, 0.1972, 0.86, 0.2378, 0.8463, 0.2397, 0.8584, 0.1964, 0.02822, 0.09875, 0.0713, 0.03089, 0.07528, 0.04796, 0.04999, 0.09836, 0.3714, 0.02602, 0.4414, 0.01368, 0.4456, 0.04236, 0.3878, 0.04862, 0.144, 0.03936, 0.1648, 0.04573, 0.1569, 0.05132, 0.1346, 0.04882, 0.6498, 0.6839, 0.6607, 0.7246, 0.5596, 0.7514, 0.5539, 0.7165, 0.3668, 0.8506, 0.3712, 0.8227, 0.4307, 0.8206, 0.4277, 0.8469, 0.3752, 0.7941, 0.3706, 0.7654, 0.4303, 0.7676, 0.4343, 0.7941, 0.3609, 0.7133, 0.3648, 0.6883, 0.4258, 0.69, 0.4232, 0.7168, 0.3706, 0.7654, 0.3666, 0.7388, 0.4276, 0.7424, 0.4303, 0.7676, 0.3666, 0.7388, 0.3609, 0.7133, 0.4232, 0.7168, 0.4276, 0.7424, 0.3646, 0.8986, 0.3611, 0.8749, 0.4235, 0.8716, 0.4258, 0.897, 0.3712, 0.8227, 0.3752, 0.7941, 0.4343, 0.7941, 0.4307, 0.8206, 0.3611, 0.8749, 0.3668, 0.8506, 0.4277, 0.8469, 0.4235, 0.8716, 0.9561, 0.5633, 0.9602, 0.5933, 0.9239, 0.6001, 0.9174, 0.5726, 0.7969, 0.6926, 0.7794, 0.6843, 0.7904, 0.6642, 0.7961, 0.6678, 0.9467, 0.5329, 0.9561, 0.5633, 0.9174, 0.5726, 0.8997, 0.5447, 0.9469, 0.7079, 0.9343, 0.7367, 0.9004, 0.7189, 0.9128, 0.6927, 0.9834, 0.6874, 0.9718, 0.7178, 0.9469, 0.7079, 0.9581, 0.681, 0.9596, 0.7487, 0.9422, 0.7769, 0.9167, 0.7645, 0.9343, 0.7367, 0.9859, 0.6548, 0.9834, 0.6874, 0.9581, 0.681, 0.96, 0.6524, 0.987, 0.5902, 0.9905, 0.6238, 0.9647, 0.6242, 0.9602, 0.5933, 0.9174, 0.5726, 0.9239, 0.6001, 0.8786, 0.6214, 0.8697, 0.6124, 0.9226, 0.6196, 0.9213, 0.6327, 0.9191, 0.6473, 0.8888, 0.6436, 0.8916, 0.6294, 0.8997, 0.5447, 0.9174, 0.5726, 0.8697, 0.6124, 0.8489, 0.6096, 0.9128, 0.6927, 0.9004, 0.7189, 0.8638, 0.6684, 0.8752, 0.6621, 0.9581, 0.681, 0.9469, 0.7079, 0.9128, 0.6927, 0.9163, 0.675, 0.9343, 0.7367, 0.9167, 0.7645, 0.8751, 0.7422, 0.9004, 0.7189, 0.96, 0.6524, 0.9581, 0.681, 0.9163, 0.675, 0.9191, 0.6473, 0.9384, 0.6497, 0.9602, 0.5933, 0.9647, 0.6242, 0.9424, 0.6214, 0.9226, 0.6196, 0.9239, 0.6001, 0.8615, 0.6396, 0.8786, 0.6214, 0.8916, 0.6294, 0.8888, 0.6436, 0.8752, 0.6621, 0.8615, 0.6396, 0.8888, 0.6436, 0.8889, 0.658, 0.8638, 0.6684, 0.8415, 0.6661, 0.8615, 0.6396, 0.8752, 0.6621, 0.8489, 0.6096, 0.8697, 0.6124, 0.8786, 0.6214, 0.8615, 0.6396, 0.9163, 0.675, 0.9128, 0.6927, 0.8752, 0.6621, 0.8889, 0.658, 0.9004, 0.7189, 0.8751, 0.7422, 0.8415, 0.6661, 0.8638, 0.6684, 0.9191, 0.6473, 0.9163, 0.675, 0.8889, 0.658, 0.8888, 0.6436, 0.9239, 0.6001, 0.9226, 0.6196, 0.8916, 0.6294, 0.8786, 0.6214, 0.8156, 0.6226, 0.8355, 0.6391, 0.8118, 0.6492, 0.8041, 0.6425, 0.8355, 0.6391, 0.8266, 0.6749, 0.8052, 0.6601, 0.8118, 0.6492, 0.7613, 0.6722, 0.7613, 0.6372, 0.7862, 0.6484, 0.7838, 0.6608, 0.7961, 0.6678, 0.7904, 0.6642, 0.7953, 0.6546, 0.7964, 0.6553, 0.8041, 0.6425, 0.8118, 0.6492, 0.7993, 0.6517, 0.7978, 0.6507, 0.8118, 0.6492, 0.8052, 0.6601, 0.7978, 0.6536, 0.7993, 0.6517, 0.7838, 0.6608, 0.7862, 0.6484, 0.7949, 0.6517, 0.7941, 0.6538, 0.7613, 0.6372, 0.7875, 0.6102, 0.7935, 0.6358, 0.7862, 0.6484, 0.8266, 0.6749, 0.7969, 0.6926, 0.7961, 0.6678, 0.8052, 0.6601, 0.7875, 0.6102, 0.8156, 0.6226, 0.8041, 0.6425, 0.7935, 0.6358, 0.7794, 0.6843, 0.7613, 0.6722, 0.7838, 0.6608, 0.7904, 0.6642, 0.7965, 0.6527, 0.7949, 0.6517, 0.7962, 0.6495, 0.7978, 0.6507, 0.7978, 0.6536, 0.7965, 0.6527, 0.7978, 0.6507, 0.7993, 0.6517, 0.7964, 0.6553, 0.7953, 0.6546, 0.7965, 0.6527, 0.7978, 0.6536, 0.7953, 0.6546, 0.7941, 0.6538, 0.7949, 0.6517, 0.7965, 0.6527, 0.7862, 0.6484, 0.7935, 0.6358, 0.7962, 0.6495, 0.7949, 0.6517, 0.8052, 0.6601, 0.7961, 0.6678, 0.7964, 0.6553, 0.7978, 0.6536, 0.7935, 0.6358, 0.8041, 0.6425, 0.7978, 0.6507, 0.7962, 0.6495, 0.7904, 0.6642, 0.7838, 0.6608, 0.7941, 0.6538, 0.7953, 0.6546, 0.3668, 0.14, 0.2806, 0.1309, 0.2992, 0.05735, 0.3878, 0.04862, 0.1385, 0.1167, 0.118, 0.1143, 0.1346, 0.04882, 0.1569, 0.05132, 0.2592, 0.3924, 0.2128, 0.3227, 0.2554, 0.246, 0.3322, 0.2716, 0.1366, 0.1734, 0.1112, 0.1697, 0.118, 0.1143, 0.1385, 0.1167, 0.3322, 0.2716, 0.2554, 0.246, 0.2806, 0.1309, 0.3668, 0.14, 0.1313, 0.2985, 0.1108, 0.3013, 0.1104, 0.2988, 0.1095, 0.2201, 0.1369, 0.2247, 0.1309, 0.2645, 0.1115, 0.326, 0.09921, 0.324, 0.1108, 0.3013, 0.1313, 0.2985, 0.2115, 0.4275, 0.1954, 0.3646, 0.2128, 0.3227, 0.2592, 0.3924, 0.09921, 0.324, 0.08009, 0.3342, 0.07029, 0.3209, 0.1108, 0.3013, 0.3091, 0.4797, 0.2115, 0.4275, 0.2592, 0.3924, 0.3311, 0.4472, 0.1112, 0.1697, 0.03906, 0.1578, 0.04999, 0.09836, 0.118, 0.1143, 0.118, 0.1143, 0.04999, 0.09836, 0.07528, 0.04796, 0.1346, 0.04882, 0.4198, 0.3051, 0.3322, 0.2716, 0.3668, 0.14, 0.4479, 0.1462, 0.1883, 0.3586, 0.1954, 0.3646, 0.2115, 0.4275, 0.2012, 0.424, 0.3311, 0.4472, 0.2592, 0.3924, 0.3322, 0.2716, 0.4198, 0.3051, 0.4479, 0.1462, 0.3668, 0.14, 0.3878, 0.04862, 0.4456, 0.04236, 0.1104, 0.2988, 0.06857, 0.3184, 0.03909, 0.2173, 0.1095, 0.2201, 0.09921, 0.324, 0.1115, 0.326, 0.08461, 0.34, 0.08009, 0.3342, 0.1883, 0.3586, 0.1115, 0.326, 0.1313, 0.2985, 0.1631, 0.3107, 0.1982, 0.3143, 0.2291, 0.2431, 0.185, 0.2173, 0.1369, 0.2247, 0.1366, 0.1734, 0.1385, 0.1167, 0.2636, 0.1287, 0.2636, 0.1287, 0.1385, 0.1167, 0.1569, 0.05132, 0.2824, 0.05628, 0.2806, 0.1309, 0.2636, 0.1287, 0.2824, 0.05628, 0.2992, 0.05735, 0.2554, 0.246, 0.2291, 0.2431, 0.2636, 0.1287, 0.2806, 0.1309, 0.2128, 0.3227, 0.1982, 0.3143, 0.2163, 0.282, 0.2291, 0.2431, 0.2554, 0.246, 0.1954, 0.3646, 0.1883, 0.3586, 0.1982, 0.3143, 0.2128, 0.3227, 0.1115, 0.326, 0.1883, 0.3586, 0.2012, 0.424, 0.08461, 0.34, 0.7291, 0.3006, 0.7473, 0.245, 0.7904, 0.2464, 0.7736, 0.298, 0.7601, 0.1844, 0.7602, 0.1224, 0.8029, 0.1304, 0.8027, 0.1893, 0.7467, 0.4655, 0.7272, 0.408, 0.7704, 0.3952, 0.7924, 0.451, 0.7602, 0.1224, 0.7531, 0.06717, 0.7976, 0.07679, 0.8029, 0.1304, 0.7531, 0.06717, 0.7409, 0.012, 0.7881, 0.02066, 0.7976, 0.07679, 0.7272, 0.408, 0.7144, 0.3531, 0.7585, 0.3442, 0.7704, 0.3952, 0.7473, 0.245, 0.7601, 0.1844, 0.8027, 0.1893, 0.7904, 0.2464, 0.7144, 0.3531, 0.7291, 0.3006, 0.7736, 0.298, 0.7585, 0.3442, 0.7736, 0.298, 0.7904, 0.2464, 0.8463, 0.2397, 0.8364, 0.2808, 0.8027, 0.1893, 0.8029, 0.1304, 0.8568, 0.1508, 0.8584, 0.1964, 0.7924, 0.451, 0.7704, 0.3952, 0.8396, 0.37, 0.8661, 0.4181, 0.8029, 0.1304, 0.7976, 0.07679, 0.8573, 0.1094, 0.8568, 0.1508, 0.7976, 0.07679, 0.7881, 0.02066, 0.8609, 0.05991, 0.8573, 0.1094, 0.7704, 0.3952, 0.7585, 0.3442, 0.8255, 0.3226, 0.8396, 0.37, 0.7904, 0.2464, 0.8027, 0.1893, 0.8584, 0.1964, 0.8463, 0.2397, 0.7585, 0.3442, 0.7736, 0.298, 0.8364, 0.2808, 0.8255, 0.3226, 0.4739, 0.7937, 0.4661, 0.7382, 0.4799, 0.742, 0.4885, 0.7945, 0.469, 0.856, 0.4672, 0.7891, 0.4739, 0.7937, 0.4784, 0.8582, 0.4672, 0.7891, 0.4529, 0.7287, 0.4661, 0.7382, 0.4739, 0.7937, 0.492, 0.8442, 0.4885, 0.7945, 0.5052, 0.7976, 0.5135, 0.8423, 0.4885, 0.7945, 0.4799, 0.742, 0.5035, 0.7583, 0.5052, 0.7976, 0.4799, 0.742, 0.5247, 0.7238, 0.533, 0.7423, 0.5035, 0.7583, 0.4661, 0.7382, 0.5196, 0.7104, 0.5247, 0.7238, 0.4799, 0.742, 0.5274, 0.8904, 0.4784, 0.8582, 0.492, 0.8442, 0.5339, 0.8755, 0.5339, 0.8755, 0.492, 0.8442, 0.5135, 0.8423, 0.5399, 0.866, 0.8394, 0.7519, 0.8927, 0.7849, 0.8674, 0.8181, 0.8396, 0.7988, 0.8394, 0.7519, 0.7953, 0.7541, 0.7819, 0.72, 0.8247, 0.7072, 0.8584, 0.7413, 0.9049, 0.7732, 0.8927, 0.7849, 0.8394, 0.7519, 0.9049, 0.7732, 0.9493, 0.8035, 0.9287, 0.8227, 0.8927, 0.7849, 0.8386, 0.7001, 0.8584, 0.7413, 0.8394, 0.7519, 0.8247, 0.7072, 0.9493, 0.8035, 0.9873, 0.8275, 0.9749, 0.8449, 0.9287, 0.8227, 0.1095, 0.2201, 0.03909, 0.2173, 0.03906, 0.1578, 0.1112, 0.1697, 0.1369, 0.2247, 0.1095, 0.2201, 0.1112, 0.1697, 0.1366, 0.1734, 0.01576, 0.216, 0.01595, 0.1566, 0.03906, 0.1578, 0.03909, 0.2173, 0.9933, 0.2446, 0.9014, 0.2381, 0.907, 0.1774, 0.9933, 0.1834, 0.02822, 0.09875, 0.01595, 0.1566, 0.003066, 0.154, 0.01745, 0.09379, 0.1108, 0.3013, 0.07029, 0.3209, 0.06857, 0.3184, 0.1104, 0.2988, 0.04687, 0.3245, 0.0445, 0.3215, 0.06857, 0.3184, 0.07029, 0.3209, 0.4537, 0.8755, 0.5173, 0.9143, 0.489, 0.9606, 0.4476, 0.881, 0.01576, 0.216, 0.0445, 0.3215, 0.03388, 0.3281, 0.003066, 0.2173, 0.0933, 0.8835, 0.1008, 0.8418, 0.1689, 0.8361, 0.1728, 0.8776, 0.1008, 0.8418, 0.108, 0.7364, 0.1835, 0.7367, 0.1689, 0.8361, 0.1816, 0.8611, 0.1728, 0.8776, 0.1689, 0.8361, 0.1923, 0.7374, 0.1816, 0.8611, 0.1689, 0.8361, 0.1835, 0.7367, 0.0933, 0.8835, 0.08867, 0.8681, 0.1008, 0.8418, 0.08867, 0.8681, 0.1003, 0.718, 0.108, 0.7364, 0.1008, 0.8418, 0.4133, 0.8762, 0.4473, 0.9233, 0.3848, 0.9541, 0.364, 0.8937, 0.4133, 0.8762, 0.4524, 0.8491, 0.4936, 0.882, 0.4473, 0.9233, 0.4133, 0.8762, 0.3924, 0.838, 0.4244, 0.8272, 0.4524, 0.8491, 0.4133, 0.8762, 0.364, 0.8937, 0.3516, 0.8489, 0.3924, 0.838, 0.3109, 0.9093, 0.364, 0.8937, 0.3848, 0.9541, 0.3174, 0.9687, 0.3109, 0.9093, 0.306, 0.8592, 0.3516, 0.8489, 0.364, 0.8937, 0.2806, 0.913, 0.254, 0.9164, 0.2627, 0.8674, 0.2835, 0.8636, 0.2806, 0.913, 0.2845, 0.9722, 0.2581, 0.9756, 0.254, 0.9164, 0.3879, 0.7976, 0.3425, 0.8061, 0.3365, 0.7536, 0.3885, 0.7523, 0.3879, 0.7976, 0.3924, 0.838, 0.3516, 0.8489, 0.3425, 0.8061, 0.3879, 0.7976, 0.4291, 0.7943, 0.4244, 0.8272, 0.3924, 0.838, 0.3879, 0.7976, 0.3885, 0.7523, 0.4319, 0.7531, 0.4291, 0.7943, 0.3872, 0.7046, 0.3885, 0.7523, 0.3365, 0.7536, 0.3268, 0.6994, 0.3872, 0.7046, 0.4316, 0.7106, 0.4319, 0.7531, 0.3885, 0.7523, 0.3872, 0.7046, 0.3945, 0.6593, 0.4295, 0.675, 0.4316, 0.7106, 0.3872, 0.7046, 0.3268, 0.6994, 0.3073, 0.6415, 0.3543, 0.6443, 0.3945, 0.6593, 0.2795, 0.7009, 0.3268, 0.6994, 0.3365, 0.7536, 0.2791, 0.7589, 0.2795, 0.7009, 0.2774, 0.6437, 0.3073, 0.6415, 0.3268, 0.6994, 0.2468, 0.7005, 0.2171, 0.7002, 0.2293, 0.6498, 0.2512, 0.6471, 0.2468, 0.7005, 0.2478, 0.7626, 0.2207, 0.7664, 0.2171, 0.7002, 0.2917, 0.8125, 0.2791, 0.7589, 0.3365, 0.7536, 0.3425, 0.8061, 0.2633, 0.8193, 0.2379, 0.8249, 0.2207, 0.7664, 0.2478, 0.7626, 0.2633, 0.8193, 0.2835, 0.8636, 0.2627, 0.8674, 0.2379, 0.8249, 0.2917, 0.8125, 0.3425, 0.8061, 0.3516, 0.8489, 0.306, 0.8592, 0.4248, 0.6198, 0.4625, 0.6562, 0.4295, 0.675, 0.3945, 0.6593, 0.4082, 0.6394, 0.2091, 0.5868, 0.2512, 0.6471, 0.2293, 0.6498, 0.196, 0.593, 0.1633, 0.6472, 0.196, 0.593, 0.2293, 0.6498, 0.2171, 0.7002, 0.4777, 0.7036, 0.5351, 0.6881, 0.5432, 0.7588, 0.4788, 0.7551, 0.4777, 0.7036, 0.4316, 0.7106, 0.4295, 0.675, 0.4625, 0.6562, 0.4777, 0.7036, 0.4788, 0.7551, 0.4319, 0.7531, 0.4316, 0.7106, 0.4726, 0.8055, 0.4788, 0.7551, 0.5432, 0.7588, 0.5265, 0.8278, 0.4726, 0.8055, 0.4291, 0.7943, 0.4319, 0.7531, 0.4788, 0.7551, 0.4726, 0.8055, 0.4524, 0.8491, 0.4244, 0.8272, 0.4291, 0.7943, 0.4726, 0.8055, 0.5265, 0.8278, 0.4936, 0.882, 0.4524, 0.8491, 0.4472, 0.6003, 0.4284, 0.573, 0.4358, 0.5425, 0.4715, 0.5803, 0.4248, 0.6198, 0.396, 0.599, 0.3986, 0.5768, 0.4284, 0.573, 0.4472, 0.6003, 0.4248, 0.6198, 0.4082, 0.6394, 0.3707, 0.6246, 0.3719, 0.6051, 0.396, 0.599, 0.4082, 0.6394, 0.3945, 0.6593, 0.3543, 0.6443, 0.3707, 0.6246, 0.8445, 0.5201, 0.8699, 0.4634, 0.9319, 0.4907, 0.8909, 0.5595, 0.8445, 0.5201, 0.8909, 0.5595, 0.84, 0.6095, 0.8089, 0.5642, 0.8445, 0.5201, 0.8089, 0.5642, 0.785, 0.529, 0.8008, 0.4916, 0.8445, 0.5201, 0.8008, 0.4916, 0.8181, 0.4436, 0.8699, 0.4634, 0.8938, 0.403, 0.9562, 0.4146, 0.9319, 0.4907, 0.8699, 0.4634, 0.8938, 0.403, 0.8699, 0.4634, 0.8181, 0.4436, 0.8356, 0.3891, 0.8938, 0.403, 0.8356, 0.3891, 0.8676, 0.286, 0.9072, 0.3413, 0.8938, 0.403, 0.9072, 0.3413, 0.9803, 0.3213, 0.9562, 0.4146, 0.7526, 0.4825, 0.6971, 0.4791, 0.7039, 0.4152, 0.7676, 0.4285, 0.7526, 0.4825, 0.7676, 0.4285, 0.8181, 0.4436, 0.8008, 0.4916, 0.7526, 0.4825, 0.8008, 0.4916, 0.785, 0.529, 0.7451, 0.532, 0.7526, 0.4825, 0.7451, 0.532, 0.695, 0.5326, 0.6971, 0.4791, 0.6371, 0.4735, 0.6366, 0.3959, 0.7039, 0.4152, 0.6971, 0.4791, 0.6371, 0.4735, 0.6971, 0.4791, 0.695, 0.5326, 0.6426, 0.5296, 0.6371, 0.4735, 0.6426, 0.5296, 0.5985, 0.5258, 0.5785, 0.481, 0.6371, 0.4735, 0.5785, 0.481, 0.5541, 0.4234, 0.5695, 0.3611, 0.6366, 0.3959, 0.6467, 0.3346, 0.7187, 0.3462, 0.7039, 0.4152, 0.6366, 0.3959, 0.6467, 0.3346, 0.6366, 0.3959, 0.5695, 0.3611, 0.5661, 0.3226, 0.6467, 0.3346, 0.5661, 0.3226, 0.5988, 0.2566, 0.6722, 0.2087, 0.6467, 0.3346, 0.6722, 0.2087, 0.7422, 0.2588, 0.7187, 0.3462, 0.7807, 0.3691, 0.7676, 0.4285, 0.7039, 0.4152, 0.7187, 0.3462, 0.7807, 0.3691, 0.7187, 0.3462, 0.7422, 0.2588, 0.8025, 0.3082, 0.7807, 0.3691, 0.8025, 0.3082, 0.8676, 0.286, 0.8356, 0.3891, 0.7807, 0.3691, 0.8356, 0.3891, 0.8181, 0.4436, 0.7676, 0.4285, 0.5292, 0.5211, 0.5533, 0.4995, 0.5785, 0.481, 0.5985, 0.5258, 0.5751, 0.5667, 0.5292, 0.5211, 0.5751, 0.5667, 0.5479, 0.6178, 0.4886, 0.5739, 0.5059, 0.5493, 0.463, 0.1945, 0.4712, 0.1754, 0.517, 0.1829, 0.5, 0.2053, 0.5197, 0.2171, 0.5496, 0.1789, 0.5988, 0.2566, 0.5661, 0.3226, 0.6814, 0.09038, 0.6722, 0.2087, 0.5988, 0.2566, 0.5496, 0.1789, 0.6325, 0.5859, 0.6946, 0.5894, 0.6956, 0.6576, 0.6151, 0.6461, 0.6325, 0.5859, 0.6151, 0.6461, 0.5479, 0.6178, 0.5751, 0.5667, 0.6325, 0.5859, 0.5751, 0.5667, 0.5985, 0.5258, 0.6426, 0.5296, 0.6325, 0.5859, 0.6426, 0.5296, 0.695, 0.5326, 0.6946, 0.5894, 0.7554, 0.585, 0.7754, 0.643, 0.6956, 0.6576, 0.6946, 0.5894, 0.7554, 0.585, 0.6946, 0.5894, 0.695, 0.5326, 0.7451, 0.532, 0.7554, 0.585, 0.7451, 0.532, 0.785, 0.529, 0.8089, 0.5642, 0.7554, 0.585, 0.8089, 0.5642, 0.84, 0.6095, 0.7754, 0.643, 0.5059, 0.5493, 0.4886, 0.5739, 0.4491, 0.543, 0.4665, 0.5237, 0.5292, 0.5211, 0.5059, 0.5493, 0.4665, 0.5237, 0.477, 0.4872, 0.5022, 0.4859, 0.5292, 0.5211, 0.5022, 0.4859, 0.5056, 0.4582, 0.5292, 0.4518, 0.5533, 0.4995, 0.5533, 0.4995, 0.5292, 0.4518, 0.5541, 0.4234, 0.5785, 0.481, 0.6721, 0.06964, 0.5379, 0.1571, 0.5337, 0.1184, 0.6537, 0.02932, 0.4715, 0.5803, 0.4358, 0.5425, 0.4491, 0.543, 0.4886, 0.5739, 0.2379, 0.8249, 0.2627, 0.8674, 0.1895, 0.8841, 0.2272, 0.8326, 0.5045, 0.4458, 0.5244, 0.4394, 0.5292, 0.4518, 0.5056, 0.4582, 0.1633, 0.6472, 0.2171, 0.7002, 0.1433, 0.7041, 0.0324, 0.6545, 0.2171, 0.7002, 0.2207, 0.7664, 0.1875, 0.7727, 0.1433, 0.7041, 0.2627, 0.8674, 0.254, 0.9164, 0.2378, 0.9237, 0.1895, 0.8841, 0.4358, 0.5425, 0.455, 0.5135, 0.4665, 0.5237, 0.4491, 0.543, 0.5421, 0.4149, 0.5579, 0.3622, 0.5695, 0.3611, 0.5541, 0.4234, 0.455, 0.5135, 0.4644, 0.4806, 0.477, 0.4872, 0.4665, 0.5237, 0.5244, 0.4394, 0.5421, 0.4149, 0.5541, 0.4234, 0.5292, 0.4518, 0.2207, 0.7664, 0.2379, 0.8249, 0.2272, 0.8326, 0.1875, 0.7727, 0.254, 0.9164, 0.2581, 0.9756, 0.2134, 0.9889, 0.2378, 0.9237, 0.555, 0.3323, 0.5157, 0.2326, 0.5197, 0.2171, 0.5661, 0.3226, 0.1176, 0.6289, 0.1633, 0.6472, 0.0324, 0.6545, 0.02479, 0.635, 0.4976, 0.2216, 0.4616, 0.2095, 0.463, 0.1945, 0.5, 0.2053, 0.5579, 0.3622, 0.555, 0.3323, 0.5661, 0.3226, 0.5695, 0.3611, 0.2255, 0.5793, 0.2774, 0.6437, 0.2512, 0.6471, 0.2091, 0.5868, 0.2153, 0.5599, 0.1965, 0.5704, 0.1717, 0.537, 0.1946, 0.5216, 0.2917, 0.8125, 0.306, 0.8592, 0.2835, 0.8636, 0.2633, 0.8193, 0.2917, 0.8125, 0.2633, 0.8193, 0.2478, 0.7626, 0.2791, 0.7589, 0.2795, 0.7009, 0.2791, 0.7589, 0.2478, 0.7626, 0.2468, 0.7005, 0.2795, 0.7009, 0.2468, 0.7005, 0.2512, 0.6471, 0.2774, 0.6437, 0.3109, 0.9093, 0.3174, 0.9687, 0.2845, 0.9722, 0.2806, 0.913, 0.3109, 0.9093, 0.2806, 0.913, 0.2835, 0.8636, 0.306, 0.8592, 0.2255, 0.5793, 0.2091, 0.5868, 0.1965, 0.5704, 0.2153, 0.5599, 0.5157, 0.2326, 0.4976, 0.2216, 0.5, 0.2053, 0.5197, 0.2171, 0.02648, 0.5958, 0.1176, 0.6289, 0.02479, 0.635, 0.009179, 0.5971, 0.6814, 0.09038, 0.5496, 0.1789, 0.5379, 0.1571, 0.6721, 0.06964, 0.5197, 0.2171, 0.5, 0.2053, 0.5379, 0.1571, 0.5496, 0.1789, 0.5379, 0.1571, 0.5313, 0.1649, 0.5247, 0.1216, 0.5337, 0.1184, 0.1176, 0.6289, 0.02648, 0.5958, 0.1561, 0.5516, 0.1812, 0.5803, 0.1633, 0.6472, 0.1176, 0.6289, 0.1812, 0.5803, 0.196, 0.593, 0.2091, 0.5868, 0.196, 0.593, 0.1812, 0.5803, 0.1965, 0.5704, 0.5067, 0.1625, 0.5131, 0.1559, 0.5313, 0.1649, 0.517, 0.1829, 0.5131, 0.1559, 0.5145, 0.1246, 0.5247, 0.1216, 0.5313, 0.1649, 0.4744, 0.1651, 0.5067, 0.1625, 0.517, 0.1829, 0.4712, 0.1754, 0.108, 0.7364, 0.1082, 0.7073, 0.1886, 0.7264, 0.1835, 0.7367, 0.1888, 0.7265, 0.1923, 0.7374, 0.1835, 0.7367, 0.1003, 0.718, 0.1082, 0.7073, 0.108, 0.7364, 0.4248, 0.6198, 0.4472, 0.6003, 0.4715, 0.5803, 0.5105, 0.6295, 0.4625, 0.6562, 0.4777, 0.7036, 0.4625, 0.6562, 0.5105, 0.6295, 0.5351, 0.6881])
me_cube_001.use_remesh_preserve_volume = False
me_cube_001.use_remesh_preserve_attributes = False
me_cube_001.use_mirror_x = True
me_cube_001.update()
arm_armature = bpy.data.armatures.new('Armature')  # bones are not reproduced

# ---- objects
ob_armature = bpy.data.objects.new('Armature', arm_armature)
ob_dwarf = bpy.data.objects.new('dwarf', me_cube_001)

# ---- transforms, parenting, visibility, modifiers, constraints
ob_armature.location = (0.0, 0.0, 3.989)
ob_armature.show_in_front = True
ob_armature.lineart.crease_threshold = 0.0
ob_dwarf.parent = ob_armature
ob_dwarf.matrix_parent_inverse = Matrix(((1.0, 0.0, 0.0, -0.0), (0.0, 1.0, 0.0, -0.0), (0.0, 0.0, 1.0, -3.989), (0.0, 0.0, 0.0, 1.0)))
ob_dwarf.location = (0.0, 0.0, 6.632)
ob_dwarf.lineart.crease_threshold = 0.0
ob_dwarf.use_mesh_mirror_x = True
_vg = ob_dwarf.vertex_groups.new(name='Torso')
for _i, _w in zip([83, 85, 86, 87, 88, 90, 92, 94, 95, 96, 97, 98, 99, 101, 102, 103, 104, 105, 106, 107, 112, 113, 114, 116, 119, 120, 121, 126, 127, 131, 136, 137, 140, 141, 143, 144, 145, 147, 148, 149, 151, 154, 156, 203, 204, 205, 206, 207, 208, 295, 296, 297, 298, 301, 302, 303, 306, 307, 308, 309, 310, 311, 312, 313, 314, 315, 317, 318, 319, 320, 322, 323, 324, 327, 328, 329, 330, 332, 333, 335, 338, 344, 346, 351, 366, 367, 368, 369, 370, 371, 372, 373, 374, 375, 376], [0.2053, 0.1698, 0.3351, 0.002621, 0.7528, 0.6216, 0.6532, 0.05413, 0.08894, 0.1426, 0.7306, 0.5505, 0.378, 0.3068, 0.6655, 0.00551, 0.1578, 0.04321, 0.4717, 0.6888, 0.06252, 0.1178, 0.004826, 0.1726, 0.06712, 0.4525, 0.3657, 0.06023, 0.2993, 0.1132, 0.7069, 0.679, 0.1163, 0.09922, 0.1784, 0.03319, 0.09198, 0.01792, 0.175, 0.07426, 0.02725, 0.03052, 0.07287, 0.04043, 0.158, 0.3222, 0.42, 0.6498, 0.01759, 0.3283, 0.3319, 0.7327, 0.7612, 0.5893, 0.4002, 0.2042, 0.2063, 0.3455, 0.1645, 0.3037, 0.1321, 0.6925, 0.7401, 0.5643, 0.01371, 0.02839, 0.1537, 0.1498, 0.08016, 0.009445, 0.008894, 0.02566, 0.00414, 0.18, 0.2797, 0.2797, 0.00385, 0.08453, 0.08684, 0.02093, 0.07982, 0.01608, 0.0329, 0.0002387, 0.5145, 0.2713, 0.29, 0.2459, 0.2465, 0.2797, 0.1253, 0.05057, 0.05026, 0.02318, 0.03005]): _vg.add([_i], _w, 'REPLACE')
_vg = ob_dwarf.vertex_groups.new(name='Neck')
for _i, _w in zip([1, 5, 7, 8, 9, 16, 24, 27, 28, 29, 45, 46, 51, 52, 53, 56, 60, 61, 69, 72, 74, 79, 81, 83, 85, 86, 87, 88, 92, 94, 99, 100, 102, 103, 104, 105, 116, 127, 135, 138, 203, 204, 205, 206, 207, 208, 209, 295, 296, 297, 298, 299, 300, 301, 302, 303, 304, 305, 306, 307, 308, 309, 310, 311, 312, 313, 314, 315, 316, 317, 318, 319, 320, 321, 322, 323, 324, 325, 326, 327, 328, 329, 330, 331, 332, 333, 334, 335, 352, 353, 354, 355, 356, 357, 358, 359, 360, 361, 362, 363, 364, 365, 366, 367, 368, 369, 370, 371, 372, 373, 374, 375, 376, 382, 385, 386, 388, 389, 393, 394, 396, 397, 398, 400, 407, 408, 413, 414, 415, 417, 419, 420, 423, 425, 426, 428, 429, 434, 436, 438, 444, 445, 446, 447, 455, 456, 457, 458, 459, 460, 461, 467, 468, 469, 470, 479, 480, 482, 483, 486, 493, 495, 497, 498, 499, 500, 501, 502, 503, 504, 505, 506, 507, 508, 509, 510, 511, 512, 513, 514, 515, 516, 517, 518, 519], [0.02099, 0.005502, 0.01848, 0.1714, 0.1064, 0.04444, 0.04186, 0.4078, 0.5021, 0.344, 0.008652, 0.07575, 0.001677, 0.04421, 0.06221, 0.06963, 0.006794, 0.4681, 0.097, 0.04496, 0.1059, 0.04049, 0.0522, 0.5093, 0.005457, 0.008353, 0.5701, 0.03023, 0.0, 0.55, 0.0, 0.4307, 0.02016, 0.2521, 0.1757, 0.2276, 0.007359, 0.007084, 0.55, 0.4422, 0.2423, 0.1962, 0.001437, 0.0, 0.0008706, 0.4868, 0.2806, 0.0, 0.0, 0.0, 0.0, 0.4291, 0.2327, 0.0, 0.02388, 0.1089, 0.1306, 0.1505, 0.02007, 0.01452, 0.6924, 0.01064, 0.1986, 0.05187, 0.05738, 0.0, 0.08128, 0.6943, 0.1271, 0.1447, 0.6081, 0.07787, 0.6001, 0.07157, 0.5656, 0.1837, 0.2192, 0.2388, 0.2002, 0.0154, 0.0, 0.08115, 0.05093, 0.3892, 0.05173, 0.02558, 0.04544, 0.07579, 0.3902, 1.0, 0.4853, 0.3147, 0.4194, 0.178, 0.208, 0.1933, 0.5106, 0.4335, 0.1012, 0.2029, 0.3035, 0.2934, 0.2211, 0.123, 0.1304, 0.1144, 0.1073, 0.07325, 0.5456, 0.2165, 0.2321, 0.08605, 0.1802, 0.01717, 0.02566, 0.01402, 0.06286, 0.05976, 0.009128, 0.03049, 0.01176, 0.0194, 0.006805, 0.06807, 0.01321, 0.01541, 0.03482, 0.04235, 0.01688, 0.06829, 0.01283, 0.007892, 0.002131, 0.007221, 0.02435, 0.01981, 0.02782, 0.05085, 0.01555, 0.06283, 0.003533, 0.004216, 0.01296, 0.002519, 0.009931, 0.02563, 0.03718, 0.0533, 0.01658, 0.008657, 0.01613, 0.06489, 0.06811, 0.06524, 0.06417, 0.01675, 0.002278, 0.01976, 0.03044, 0.07303, 0.002338, 0.01507, 0.05201, 0.06458, 0.01787, 0.03491, 0.01628, 0.06543, 0.03228, 0.02438, 0.06835, 0.01479, 0.04445, 0.06713, 0.06466, 0.06746, 0.06888, 0.06419, 0.06927, 0.07623, 0.08235, 0.06831, 0.07614, 0.06883, 0.07068]): _vg.add([_i], _w, 'REPLACE')
_vg = ob_dwarf.vertex_groups.new(name='Bone.002')
for _i, _w in zip([4, 7, 8, 9, 12, 13, 16, 17, 19, 20, 23, 24, 25, 26, 27, 28, 29, 32, 34, 35, 36, 37, 38, 39, 40, 41, 42, 46, 47, 51, 52, 53, 55, 56, 57, 60, 61, 63, 64, 65, 66, 69, 71, 72, 74, 75, 78, 79, 81, 87, 94, 100, 103, 105, 135, 138, 203, 208, 209, 299, 300, 304, 305, 314, 315, 320, 323, 324, 325, 331, 352, 354, 355, 356, 357, 358, 359, 360, 361, 362, 363, 364, 365, 372, 373, 374, 375, 376], [0.0491, 0.07517, 0.08202, 0.3105, 0.008084, 0.007896, 0.02154, 0.008711, 0.005949, 0.01989, 0.01141, 0.07707, 0.06415, 0.009129, 0.2004, 0.1645, 0.2263, 0.009837, 0.01119, 0.01259, 0.008965, 0.04046, 0.03794, 0.05429, 0.02632, 0.03383, 0.0353, 0.04484, 0.02445, 0.06259, 0.1094, 0.04233, 0.05489, 0.1388, 0.0143, 0.05537, 0.1105, 0.0152, 0.01187, 0.05245, 0.0552, 0.07598, 0.03851, 0.07077, 0.14, 0.01225, 0.02025, 0.1102, 0.01949, 0.09771, 0.09957, 0.05289, 0.1256, 0.07955, 0.1246, 0.06106, 0.08527, 0.1509, 0.1502, 0.03643, 0.000373, 0.05225, 0.06371, 0.00898, 0.02783, 0.07617, 0.07235, 0.1014, 0.1144, 0.04175, 0.1008, 0.0692, 0.1846, 0.1237, 0.1446, 0.2191, 0.3824, 0.08323, 0.189, 0.1803, 0.3547, 0.2848, 0.2509, 0.04085, 0.07277, 0.07452, 0.01094, 0.06845]): _vg.add([_i], _w, 'REPLACE')
_vg = ob_dwarf.vertex_groups.new(name='Head')
for _i, _w in zip([0, 1, 2, 3, 4, 5, 6, 7, 8, 9, 10, 11, 12, 13, 14, 15, 16, 17, 18, 19, 20, 21, 22, 23, 24, 25, 26, 27, 28, 29, 30, 31, 32, 33, 34, 35, 36, 37, 38, 39, 40, 41, 42, 43, 44, 45, 46, 47, 48, 49, 50, 51, 52, 53, 54, 55, 56, 57, 58, 59, 60, 61, 62, 63, 64, 65, 66, 67, 68, 69, 70, 71, 72, 73, 74, 75, 76, 77, 78, 79, 80, 81, 82, 87, 94, 100, 103, 105, 135, 138, 203, 208, 209, 299, 300, 304, 305, 315, 320, 322, 323, 324, 325, 326, 331, 352, 354, 355, 356, 357, 358, 359, 360, 361, 362, 363, 364, 365, 372, 373, 374, 376, 381, 382, 383, 384, 385, 386, 387, 388, 389, 390, 391, 392, 393, 394, 395, 396, 397, 398, 399, 400, 401, 402, 403, 404, 405, 406, 407, 408, 409, 410, 411, 412, 413, 414, 415, 416, 417, 418, 419, 420, 421, 422, 423, 424, 425, 426, 427, 428, 429, 430, 431, 432, 433, 434, 435, 436, 437, 438, 439, 440, 441, 442, 443, 444, 445, 446, 447, 448, 449, 450, 451, 452, 453, 454, 455, 456, 457, 458, 459, 460, 461, 462, 463, 464, 465, 466, 467, 468, 469, 470, 471, 472, 473, 474, 475, 476, 477, 478, 479, 480, 481, 482, 483, 484, 485, 486, 487, 488, 489, 490, 491, 492, 493, 494, 495, 496, 497, 498, 499, 500, 501, 502, 503, 504, 505, 506, 507, 508, 509, 510, 511, 512, 513, 514, 515, 516, 517, 518, 519], [0.9825, 0.9316, 0.9847, 0.9799, 0.9174, 0.9403, 0.9714, 0.876, 0.7055, 0.5283, 0.9933, 0.9953, 0.9564, 0.9566, 0.9803, 0.9659, 0.9063, 0.9561, 0.9845, 0.9532, 0.9328, 0.9702, 0.9719, 0.9542, 0.8588, 0.9079, 0.9557, 0.2584, 0.2152, 0.191, 0.9965, 0.9962, 0.9552, 0.9941, 0.9543, 0.9534, 0.9559, 0.9323, 0.9332, 0.92, 0.942, 0.9356, 0.9323, 0.9908, 0.9829, 0.9419, 0.859, 0.9428, 0.9916, 0.9889, 0.9721, 0.9001, 0.8222, 0.8749, 0.9857, 0.9182, 0.7613, 0.9493, 0.9574, 0.9679, 0.9049, 0.3192, 1.0, 0.9496, 0.9509, 0.919, 0.9111, 0.9903, 0.9693, 0.8055, 0.9921, 0.9299, 0.8642, 0.9849, 0.7135, 0.9494, 0.9711, 0.9716, 0.9462, 0.8236, 0.9838, 0.9, 0.9894, 0.1322, 0.1119, 0.08587, 0.09138, 0.06207, 0.1667, 0.101, 0.06661, 0.1817, 0.1069, 0.06801, 0.0259, 0.03355, 0.04947, 0.05397, 0.1041, 0.02027, 0.05551, 0.07701, 0.08783, 0.01867, 0.07391, 0.1115, 0.1268, 0.1259, 0.1306, 0.6386, 0.497, 0.3422, 0.1635, 0.1934, 0.6766, 0.3263, 0.3469, 0.3532, 0.04438, 0.05696, 0.05878, 0.05274, 0.9739, 0.9652, 0.9745, 0.9754, 0.9606, 0.9666, 0.9805, 0.9357, 0.9388, 0.9859, 0.9837, 0.9742, 0.9692, 0.9586, 0.9753, 0.9674, 0.9638, 0.9702, 0.9838, 0.9305, 0.9884, 0.9875, 0.9907, 0.9781, 0.9787, 0.9738, 0.9671, 0.9662, 0.9803, 0.9791, 0.9805, 0.9768, 0.956, 0.9524, 0.9653, 0.983, 0.9303, 0.9818, 0.9675, 0.9695, 1.0, 0.9762, 0.972, 0.9801, 0.9701, 0.9617, 0.9808, 0.9634, 0.9597, 0.9822, 0.9822, 0.9786, 0.9793, 0.9476, 0.9801, 0.966, 0.9772, 0.9358, 0.9827, 0.9842, 0.9874, 0.9811, 0.9781, 0.9723, 0.9719, 0.9674, 0.9728, 0.9806, 0.9749, 0.9865, 0.9803, 0.9793, 0.9862, 0.9797, 0.9686, 0.9608, 0.9548, 0.9453, 0.9654, 0.9695, 0.9657, 0.9814, 0.9828, 0.9879, 0.9836, 0.9844, 0.9337, 0.9304, 0.9333, 0.9344, 0.9936, 0.9956, 0.9957, 0.9934, 0.9951, 0.9809, 0.9887, 0.9765, 0.9656, 0.9727, 0.9872, 0.9634, 0.9584, 0.9822, 0.9904, 0.9255, 0.9785, 1.0, 0.9805, 0.9802, 0.9822, 0.9769, 0.972, 0.985, 0.9663, 0.9847, 0.9465, 0.934, 0.9649, 0.956, 0.9656, 0.9331, 0.9578, 0.9614, 0.9302, 0.9664, 0.9512, 0.9314, 0.9339, 0.9311, 0.9297, 0.9344, 0.9293, 0.9223, 0.9162, 0.9302, 0.9224, 0.9297, 0.9279]): _vg.add([_i], _w, 'REPLACE')
_vg = ob_dwarf.vertex_groups.new(name='UpArm.L')
for _i, _w in zip([1, 4, 5, 6, 7, 8, 9, 12, 13, 17, 20, 21, 22, 23, 24, 25, 26, 27, 28, 29, 32, 34, 35, 36, 38, 42, 45, 46, 47, 50, 51, 52, 53, 54, 55, 56, 57, 60, 61, 65, 66, 68, 71, 72, 74, 75, 76, 77, 78, 79, 80, 81, 83, 85, 86, 87, 88, 89, 90, 92, 94, 95, 96, 97, 99, 100, 101, 102, 103, 104, 105, 106, 107, 108, 109, 111, 112, 113, 114, 115, 116, 119, 121, 122, 123, 125, 127, 130, 131, 132, 133, 135, 136, 137, 138, 141, 142, 143, 144, 146, 147, 148, 149, 150, 152, 153, 155, 156, 158, 160, 161, 163, 203, 204, 205, 206, 207, 208, 209, 210, 211, 212, 213, 214, 215, 216, 217, 218, 219, 220, 221, 222, 223, 224, 225, 226, 227, 228, 229, 230, 231, 232, 233, 234, 235, 236, 237, 238, 239, 240, 241, 242, 243, 246, 248, 295, 296, 297, 298, 299, 300, 301, 302, 303, 304, 305, 306, 307, 308, 309, 310, 311, 312, 313, 314, 315, 316, 317, 318, 319, 320, 321, 322, 323, 324, 325, 326, 327, 328, 329, 330, 331, 332, 333, 334, 335, 336, 337, 338, 339, 340, 341, 342, 343, 344, 345, 346, 347, 348, 349, 350, 351, 352, 353, 354, 355, 356, 357, 358, 359, 360, 361, 362, 363, 364, 365, 366, 367, 368, 369, 370, 371, 372, 373, 374, 375, 376, 382, 385, 386, 387, 388, 389, 397, 398, 399, 400, 404, 407, 408, 409, 412, 413, 414, 415, 416, 417, 418, 422, 425, 428, 429, 430, 431, 432, 433, 434, 435, 436, 438, 444, 445, 446, 449, 454, 456, 457, 458, 459, 460, 461, 462, 463, 464, 465, 466, 467, 468, 469, 470, 478, 479, 482, 483, 484, 486, 487, 489, 490, 491, 495, 496, 497, 498, 499, 500, 501, 502, 504, 505, 506, 507, 508, 509, 510, 511, 512, 513, 514, 515, 516, 518, 519], [0.0, 0.0, 0.0, 0.0, 0.0, 0.0, 0.0, 0.0, 0.0, 0.0, 0.0, 0.0, 0.0, 0.0, 0.0, 0.0, 0.0, 0.08484, 0.0, 0.0, 0.0, 0.0, 0.0, 0.0, 0.0, 0.0, 0.0, 0.0, 0.0, 0.0, 0.0, 0.0, 0.0, 0.0, 0.0, 0.0, 0.0, 0.0, 0.0, 0.0, 0.0, 0.0, 0.0, 0.0, 0.01843, 0.0, 0.0, 0.0, 0.0, 0.0, 0.0, 0.0, 0.0, 0.0, 0.0, 0.0, 0.0, 0.007424, 0.02388, 0.0, 0.0, 0.0, 0.0, 0.0, 0.0, 0.0, 0.0, 0.0, 0.0, 0.0, 0.0, 0.0, 0.0, 0.0, 0.0, 0.0, 0.0, 0.0, 0.0, 0.0, 0.0, 0.0, 0.0, 0.0122, 0.0, 0.0, 0.0, 0.00866, 0.0, 0.0, 0.0, 0.0, 0.0, 0.0, 0.0, 0.0, 0.0, 0.0, 0.0, 0.0, 0.0, 0.0, 0.0, 0.0, 0.0, 0.0, 0.0, 0.0, 0.0, 0.0, 0.0, 0.0, 0.0, 0.0, 0.0, 0.0, 0.04402, 0.0, 0.0, 0.6385, 0.6919, 0.2586, 0.334, 0.7098, 0.3015, 0.2999, 0.299, 0.1847, 0.1838, 0.09046, 0.106, 0.1647, 0.1009, 0.1121, 0.11, 0.9327, 0.8083, 0.7003, 0.699, 0.9008, 0.919, 0.6695, 0.7973, 0.9714, 0.9123, 0.7419, 0.775, 0.9445, 0.9619, 0.6095, 0.8723, 0.02219, 0.01312, 0.0136, 0.001127, 0.0, 0.0, 0.0, 0.0, 0.0, 0.0, 0.0, 0.0, 0.0, 0.0, 0.0, 0.0, 0.0, 0.0, 0.0, 0.0, 0.0, 0.0, 0.0, 0.0, 0.0, 0.0, 0.0, 0.0, 0.1804, 0.0, 0.0, 0.0, 0.0, 0.0, 0.0, 0.0, 0.0, 0.0, 0.04503, 0.0, 0.0, 0.5172, 0.02073, 0.003321, 0.6415, 0.9779, 1.0, 0.844, 0.9146, 0.9642, 0.96, 0.8551, 0.9109, 0.7586, 0.9118, 0.9919, 0.8027, 0.9315, 0.9552, 0.5415, 0.8715, 0.0, 0.0, 0.0, 0.0, 0.0, 0.01058, 0.06189, 0.0, 0.0, 0.0, 0.0, 0.0, 0.0, 0.07964, 0.0, 0.0, 0.0, 0.0, 0.0, 0.0, 0.0, 0.0, 0.0, 0.0, 0.0, 0.0, 0.0, 0.0, 0.0, 0.0, 0.0, 0.0, 0.0, 0.0, 0.0, 0.0, 0.0, 0.0, 0.0, 0.0, 0.0, 0.0, 0.0, 0.0, 0.0, 0.0, 0.0, 0.0, 0.0, 0.0, 0.0, 0.0, 0.0, 0.0, 0.0, 0.0, 0.0, 0.0, 0.0, 0.0, 0.0, 0.0, 0.0, 0.0, 0.0, 0.0, 0.0, 0.0, 0.0, 0.0, 0.0, 0.0, 0.0, 0.0, 0.0, 0.0, 0.0, 0.0, 0.0, 0.0, 0.0, 0.0, 0.0, 0.0, 0.0, 0.0, 0.0, 0.0, 0.0, 0.0, 0.0, 0.0, 0.0, 0.0, 0.0, 0.0, 0.0, 0.0, 0.0, 0.0, 0.0, 0.0, 0.0, 0.0, 0.0, 0.0, 0.0, 0.0, 0.0, 0.0, 0.0]): _vg.add([_i], _w, 'REPLACE')
_vg = ob_dwarf.vertex_groups.new(name='LoArm.L')
for _i, _w in zip([84, 89, 91, 93, 117, 118, 122, 128, 129, 130, 134, 189, 190, 191, 192, 193, 194, 195, 196, 197, 198, 199, 200, 201, 210, 211, 212, 213, 214, 215, 216, 217, 218, 219, 220, 221, 222, 223, 224, 225, 226, 227, 228, 229, 230, 231, 232, 233, 234, 235, 236, 237, 238, 239, 240, 241, 242, 243, 244, 245, 246, 247, 248, 249, 250, 251, 252, 253, 254, 255, 256, 257, 266, 276, 338, 339, 341, 343, 344, 345, 347, 348, 349, 350, 351], [0.5622, 0.8999, 0.6662, 0.6012, 0.6615, 0.8671, 0.8969, 0.8662, 0.886, 0.9024, 0.8824, 0.8541, 0.5976, 0.7753, 0.5298, 0.53, 0.5817, 0.5344, 0.5239, 0.4852, 0.6953, 0.6324, 0.5867, 0.6233, 0.3594, 0.3065, 0.7362, 0.6627, 0.2888, 0.6961, 0.6942, 0.6965, 0.8122, 0.8133, 0.8998, 0.8887, 0.8324, 0.8944, 0.8786, 0.8819, 0.06584, 0.1897, 0.2934, 0.2974, 0.09606, 0.07927, 0.3272, 0.1988, 0.001322, 0.07636, 0.2279, 0.2106, 0.03128, 0.01332, 0.3776, 0.1035, 0.9107, 0.9192, 0.8945, 0.9147, 0.9215, 0.9178, 0.8949, 0.8979, 0.1328, 0.116, 0.05928, 0.125, 0.1438, 0.1422, 0.1127, 0.1649, 0.1001, 0.05555, 0.02553, 0.007756, 0.001716, 0.07119, 0.1984, 0.05382, 0.1791, 0.03555, 0.009969, 0.4459, 0.09255]): _vg.add([_i], _w, 'REPLACE')
_vg = ob_dwarf.vertex_groups.new(name='Wrist.L')
for _i, _w in zip([84, 89, 91, 93, 117, 118, 122, 128, 129, 130, 134, 189, 190, 191, 192, 193, 194, 195, 196, 197, 198, 199, 200, 201, 202, 242, 243, 244, 245, 246, 247, 248, 249, 250, 251, 252, 253, 254, 255, 256, 257, 258, 259, 261, 262, 263, 264, 265, 266, 267, 269, 270, 271, 273, 275, 276, 277, 286], [0.2427, 0.0603, 0.2977, 0.2726, 0.2705, 0.08786, 0.05659, 0.07295, 0.07569, 0.05638, 0.06654, 0.09444, 0.3464, 0.1949, 0.3757, 0.3609, 0.2962, 0.2143, 0.256, 0.412, 0.2711, 0.3344, 0.3622, 0.3111, 0.6851, 0.03214, 0.03226, 0.06309, 0.03869, 0.02627, 0.04642, 0.0545, 0.06146, 0.6968, 0.1464, 0.07215, 0.6241, 0.7913, 0.8217, 0.8208, 0.7612, 0.03195, 0.1961, 0.2764, 0.5758, 0.834, 0.7593, 0.7903, 0.08562, 0.05369, 0.03332, 0.01435, 0.003928, 0.06359, 0.06712, 0.164, 0.006591, 0.03327]): _vg.add([_i], _w, 'REPLACE')
_vg = ob_dwarf.vertex_groups.new(name='Hand.L')
for _i, _w in zip([202, 253, 254, 256, 257, 258, 259, 260, 261, 262, 263, 264, 265, 267, 268, 269, 270, 271, 272, 273, 274, 275, 276, 277, 286], [0.09418, 0.03545, 0.05196, 0.004501, 0.005938, 0.9189, 0.1017, 0.1173, 0.5497, 0.4047, 0.1363, 0.183, 0.1331, 0.8216, 0.9033, 0.8888, 0.9611, 0.9683, 0.9639, 0.9102, 0.9931, 0.1185, 0.04362, 0.001929, 0.0007652]): _vg.add([_i], _w, 'REPLACE')
_vg = ob_dwarf.vertex_groups.new(name='Joint.L')
for _i, _w in zip([84, 93, 117, 128, 189, 190, 192, 193, 194, 195, 196, 197, 200, 201, 202, 250, 251, 252, 253, 256, 257, 258, 259, 260, 261, 264, 265, 266, 267, 268, 269, 275, 276, 277, 278, 279, 280, 281, 282, 283, 284, 285, 286, 287, 288, 289, 291, 293], [0.1663, 0.1012, 0.04486, 0.01456, 0.005453, 0.03058, 0.07859, 0.09974, 0.09757, 0.2156, 0.21, 0.08592, 0.02171, 0.03975, 0.1833, 0.1324, 0.6251, 0.9062, 0.2023, 0.02511, 0.02793, 0.02184, 0.6336, 0.8958, 0.161, 0.03644, 0.04643, 0.7289, 0.1137, 0.08532, 0.06776, 0.7569, 0.6325, 0.9107, 0.00732, 0.5132, 0.7074, 0.7413, 0.7558, 0.1576, 0.4705, 0.146, 0.5983, 0.02922, 0.103, 0.09792, 0.03296, 0.1065]): _vg.add([_i], _w, 'REPLACE')
_vg = ob_dwarf.vertex_groups.new(name='Thumb.L')
for _i, _w in zip([195, 251, 259, 266, 275, 276, 278, 279, 280, 281, 282, 283, 284, 285, 286, 287, 288, 289, 290, 291, 292, 293, 294], [0.01603, 0.116, 0.06825, 0.1002, 0.06444, 0.1008, 0.9708, 0.4781, 0.2787, 0.2199, 0.2186, 0.822, 0.5043, 0.8488, 0.3334, 0.9596, 0.8898, 0.8975, 0.9753, 0.9563, 0.9951, 0.885, 0.991]): _vg.add([_i], _w, 'REPLACE')
_vg = ob_dwarf.vertex_groups.new(name='UpArm.R')
for _i, _w in zip([22, 24, 27, 28, 60, 74, 83, 87, 88, 90, 92, 94, 97, 135, 136, 207, 208, 298, 308, 312, 315, 320, 357, 358, 364, 365, 366, 372, 399, 400, 430, 438, 466, 468, 479, 484, 486, 498, 505, 515, 516], [0.0, 0.0, 0.08484, 0.0, 0.0, 0.01843, 0.0, 0.0, 0.0, 0.02388, 0.0, 0.0, 0.0, 0.0, 0.0, 0.04402, 0.0, 0.0, 0.0, 0.0, 0.0, 0.0, 0.01058, 0.06189, 0.0, 0.07964, 0.0, 0.0, 0.0, 0.0, 0.0, 0.0, 0.0, 0.0, 0.0, 0.0, 0.0, 0.0, 0.0, 0.0, 0.0]): _vg.add([_i], _w, 'REPLACE')
_vg = ob_dwarf.vertex_groups.new(name='LoArm.R')
_vg = ob_dwarf.vertex_groups.new(name='Wrist.R')
_vg = ob_dwarf.vertex_groups.new(name='Hand.R')
_vg = ob_dwarf.vertex_groups.new(name='Joint.R')
_vg = ob_dwarf.vertex_groups.new(name='Thumb.R')
_vg = ob_dwarf.vertex_groups.new(name='UpLeg.L')
for _i, _w in zip([8, 9, 27, 28, 29, 46, 52, 53, 56, 61, 69, 72, 74, 79, 83, 85, 86, 87, 88, 90, 91, 92, 94, 95, 96, 97, 98, 99, 100, 101, 102, 103, 104, 105, 106, 107, 108, 109, 110, 111, 112, 113, 114, 115, 116, 118, 119, 120, 121, 123, 124, 125, 126, 127, 128, 129, 131, 132, 133, 135, 136, 137, 138, 139, 140, 141, 142, 143, 144, 145, 146, 147, 148, 149, 150, 151, 152, 153, 154, 155, 156, 157, 158, 159, 160, 161, 162, 163, 164, 190, 200, 203, 204, 205, 206, 207, 208, 209, 210, 211, 214, 219, 222, 226, 227, 230, 231, 233, 234, 235, 236, 237, 238, 239, 241, 247, 249, 295, 296, 297, 298, 299, 300, 301, 302, 303, 304, 305, 306, 307, 308, 309, 310, 311, 312, 313, 314, 315, 316, 317, 318, 319, 320, 321, 322, 323, 324, 325, 326, 327, 328, 329, 330, 331, 332, 333, 334, 335, 336, 337, 338, 339, 340, 341, 342, 343, 344, 345, 346, 347, 348, 349, 351, 352, 353, 354, 355, 356, 357, 358, 359, 360, 361, 362, 363, 364, 365, 366, 367, 368, 369, 370, 371, 372, 373, 374, 375, 376, 388, 389, 408, 414, 417, 426, 429, 434, 438, 446, 458, 461, 467, 469, 470, 479, 483, 486, 495, 497, 498, 502, 503, 507, 509, 511, 512, 513, 514, 515, 517, 518, 519], [0.0, 0.0, 0.0, 0.0, 0.0, 0.0, 0.0, 0.0, 0.0, 0.0, 0.0, 0.0, 0.0, 0.0, 0.0, 0.0, 0.0, 0.0, 0.0, 0.0, 0.0, 0.0, 0.0, 0.5985, 0.7783, 0.3155, 0.5935, 0.0, 0.0, 0.0, 0.0, 0.0, 0.0, 0.0, 0.4495, 0.3746, 0.04711, 0.03622, 0.07838, 0.04008, 0.8971, 0.6745, 0.6037, 0.6442, 0.0, 0.0, 0.6122, 0.5724, 0.5993, 0.05546, 0.07785, 0.6843, 0.8873, 0.0, 0.0, 0.0, 0.8575, 0.04142, 0.6018, 0.0, 0.3193, 0.358, 0.0, 0.04336, 0.6911, 0.9918, 0.923, 0.7213, 0.8339, 0.9636, 0.8753, 0.7775, 0.7458, 0.527, 0.3808, 0.8975, 0.4277, 0.6043, 0.8899, 0.3949, 0.5467, 0.01278, 0.006808, 0.05014, 0.007575, 0.02065, 0.05259, 0.01009, 0.008727, 0.0, 0.0, 0.0, 0.0, 0.0, 0.0, 0.0, 0.0, 0.0, 0.0, 0.0, 0.0, 0.0, 0.0, 0.0, 0.0, 0.0, 0.0, 0.0, 0.0, 0.0, 0.0, 0.0, 0.0, 0.0, 0.0, 0.0, 0.0, 0.0, 0.0, 0.0, 0.0, 0.0, 0.0, 0.0, 0.0, 0.0, 0.0, 0.0, 0.0, 0.0, 0.0, 0.0, 0.0, 0.0, 0.0, 0.0, 0.0, 0.0, 0.0, 0.0, 0.0, 0.0, 0.0, 0.0, 0.0, 0.0, 0.0, 0.0, 0.0, 0.0, 0.0, 0.0, 0.0, 0.0, 0.0, 0.0, 0.0, 0.0, 0.0, 0.0, 0.0, 0.0, 0.0, 0.0, 0.0, 0.0, 0.0, 0.0, 0.0, 0.0, 0.0, 0.0, 0.0, 0.0, 0.0, 0.0, 0.0, 0.0, 0.0, 0.0, 0.0, 0.0, 0.0, 0.0, 0.0, 0.0, 0.0, 0.0, 0.0, 0.0, 0.0, 0.0, 0.0, 0.0, 0.0, 0.0, 0.0, 0.0, 0.0, 0.0, 0.0, 0.0, 0.0, 0.0, 0.0, 0.0, 0.0, 0.0, 0.0, 0.0, 0.0, 0.0, 0.0, 0.0, 0.0, 0.0, 0.0, 0.0, 0.0, 0.0, 0.0, 0.0, 0.0, 0.0, 0.0, 0.0, 0.0, 0.0, 0.0, 0.0, 0.0]): _vg.add([_i], _w, 'REPLACE')
_vg = ob_dwarf.vertex_groups.new(name='LoLeg.L')
for _i, _w in zip([86, 95, 96, 97, 98, 102, 106, 107, 108, 109, 110, 111, 112, 113, 114, 115, 119, 120, 121, 123, 124, 125, 126, 127, 131, 132, 133, 136, 137, 139, 140, 141, 142, 143, 144, 145, 146, 147, 148, 149, 150, 151, 152, 153, 154, 155, 156, 157, 158, 159, 160, 161, 162, 163, 164, 166, 168, 171, 172, 173, 174, 175, 176, 177, 178, 179, 180, 181, 182, 184, 185, 186, 187, 377, 378, 379, 380], [0.001537, 0.03928, 0.0469, 0.03566, 0.01064, 0.0005222, 0.01968, 0.0506, 0.05329, 0.1543, 0.02492, 0.2185, 0.1609, 0.3081, 0.3181, 0.3451, 0.04078, 0.03152, 0.04409, 0.06036, 0.04818, 0.2663, 0.1727, 0.001586, 0.04833, 0.1477, 0.3057, 0.05026, 0.05827, 0.2174, 0.299, 0.1137, 0.2008, 0.2008, 0.2027, 0.1222, 0.1789, 0.2031, 0.203, 0.4499, 0.467, 0.1329, 0.4578, 0.2792, 0.1374, 0.4584, 0.4419, 0.03148, 0.2252, 0.009692, 0.3253, 0.05145, 0.01979, 0.224, 0.3243, 0.5231, 0.5129, 0.5359, 0.5482, 0.4005, 0.416, 0.3756, 0.06732, 0.05184, 0.01167, 0.004073, 0.3851, 0.4806, 0.04536, 0.4735, 0.4818, 0.4678, 0.02616, 0.0666, 0.07403, 0.5508, 0.5232]): _vg.add([_i], _w, 'REPLACE')
_vg = ob_dwarf.vertex_groups.new(name='Ankle.L')
for _i, _w in zip([108, 109, 110, 111, 112, 113, 114, 115, 123, 124, 125, 126, 132, 133, 139, 140, 141, 142, 143, 144, 145, 146, 147, 148, 149, 150, 151, 152, 153, 154, 155, 156, 157, 158, 159, 160, 161, 162, 163, 164, 165, 166, 167, 168, 169, 170, 171, 172, 173, 174, 175, 176, 177, 178, 179, 180, 181, 182, 183, 184, 185, 186, 187, 188, 377, 378, 379, 380], [0.8279, 0.7865, 0.6994, 0.7032, 0.06489, 0.09508, 0.09628, 0.06548, 0.823, 0.6731, 0.06515, 0.06333, 0.7884, 0.08808, 0.6892, 0.08777, 0.03574, 0.03137, 0.06134, 0.06078, 0.03849, 0.03498, 0.05912, 0.06058, 0.1403, 0.1433, 0.1027, 0.1115, 0.1068, 0.102, 0.1314, 0.1271, 0.7961, 0.7284, 0.5301, 0.6149, 0.7877, 0.4878, 0.7272, 0.6138, 0.05266, 0.389, 0.0262, 0.4153, 0.06944, 0.01434, 0.3623, 0.391, 0.5215, 0.5344, 0.581, 0.6642, 0.2994, 0.6863, 0.4854, 0.5779, 0.4661, 0.2384, 0.1907, 0.4694, 0.4565, 0.464, 0.1358, 0.1322, 0.0784, 0.07365, 0.3274, 0.3008]): _vg.add([_i], _w, 'REPLACE')
_vg = ob_dwarf.vertex_groups.new(name='Foot.L')
for _i, _w in zip([108, 110, 123, 124, 139, 151, 154, 157, 159, 161, 162, 164, 165, 166, 167, 168, 169, 170, 171, 172, 173, 174, 175, 176, 177, 178, 179, 181, 182, 183, 184, 185, 186, 187, 188, 377, 378, 379, 380], [0.06822, 0.1798, 0.05922, 0.1943, 0.02303, 0.001425, 0.006556, 0.1305, 0.3867, 0.1243, 0.4211, 0.001811, 0.9491, 0.0835, 0.9667, 0.06576, 0.9569, 0.9946, 0.09701, 0.05451, 0.05974, 0.01489, 0.01052, 0.2523, 0.6242, 0.2678, 0.4631, 0.03951, 0.7084, 0.7871, 0.05051, 0.05228, 0.06159, 0.8176, 0.8478, 0.8533, 0.8493, 0.1177, 0.171]): _vg.add([_i], _w, 'REPLACE')
_vg = ob_dwarf.vertex_groups.new(name='UpLeg.R')
for _i, _w in zip([27, 28, 69, 74, 83, 87, 88, 90, 92, 94, 97, 98, 120, 135, 136, 207, 208, 298, 308, 312, 315, 320, 357, 358, 364, 365, 366, 372, 426, 438, 479, 486, 498, 503, 515, 517], [0.0, 0.0, 0.0, 0.0, 0.0, 0.0, 0.0, 0.0, 0.0, 0.0, 0.3155, 0.5935, 0.5724, 0.0, 0.3193, 0.0, 0.0, 0.0, 0.0, 0.0, 0.0, 0.0, 0.0, 0.0, 0.0, 0.0, 0.0, 0.0, 0.0, 0.0, 0.0, 0.0, 0.0, 0.0, 0.0, 0.0]): _vg.add([_i], _w, 'REPLACE')
_vg = ob_dwarf.vertex_groups.new(name='LoLeg.R')
_vg = ob_dwarf.vertex_groups.new(name='Ankle.R')
_vg = ob_dwarf.vertex_groups.new(name='Foot.R')
_m = ob_dwarf.modifiers.new('Mirror', 'MIRROR')
_m.use_clip = True
_m = ob_dwarf.modifiers.new('Armature', 'ARMATURE')
_m.object = ob_armature

# ---- collection membership
col_collection_1.objects.link(ob_armature)
col_collection_1.objects.link(ob_dwarf)

# ---- scene / render settings (as saved in the file)
scene.frame_start = 1; scene.frame_end = 20; scene.frame_set(19)
scene.render.engine = 'BLENDER_EEVEE_NEXT'
scene.render.resolution_percentage = 50
scene.render.dither_intensity = 0.0
scene.cycles.use_denoising = False
scene.cycles.samples = 10
scene.cycles.sampling_pattern = 'TABULATED_SOBOL'
scene.cycles.light_sampling_threshold = 0.0
scene.cycles.use_adaptive_sampling = False
scene.cycles.use_light_tree = False
scene.cycles.blur_glossy = 0.0
scene.cycles.pixel_filter_type = 'GAUSSIAN'
scene.cycles.sample_clamp_indirect = 0.0
scene.view_settings.view_transform = 'Standard'
bpy.context.view_layer.update()

# ---- added for rendering (the .blend has no active camera and no usable light): camera, sun
cam_auto = bpy.data.cameras.new('AutoCamera')
cam_auto.lens = 50.0
cam_auto.sensor_width = 36.0
cam_auto.clip_end = 1000.0
ob_auto_camera = bpy.data.objects.new('AutoCamera', cam_auto)
scene.collection.objects.link(ob_auto_camera)
ob_auto_camera.location = (16.4023, -20.4347, 19.6402)
ob_auto_camera.rotation_euler = (1.09748, -7.21219e-08, 0.694738)
scene.camera = ob_auto_camera
light_auto_sun = bpy.data.lights.new('AutoSun', 'SUN')
light_auto_sun.energy = 3.0
light_auto_sun.angle = 0.0523599
ob_auto_sun = bpy.data.objects.new('AutoSun', light_auto_sun)
scene.collection.objects.link(ob_auto_sun)
ob_auto_sun.rotation_euler = (0.872665, 0.174533, 0.523599)
bpy.context.view_layer.update()

